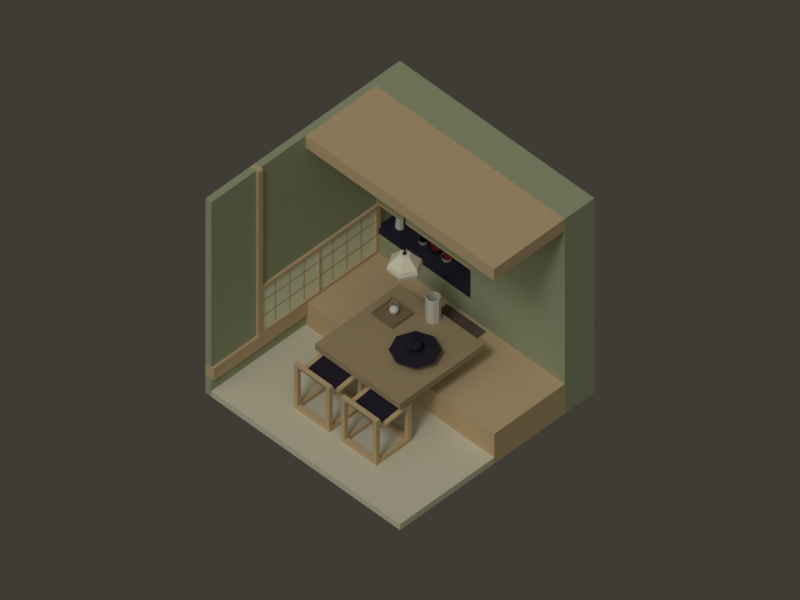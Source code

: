 # Source: room12.blend  (saved by Blender 2.78.0; exported with 4.5.12 LTS)
import bpy
from mathutils import Matrix  # noqa: F401  (used for matrix-valued properties, if any)

bpy.ops.wm.read_factory_settings(use_empty=True)
scene = bpy.context.scene
scene.name = 'Scene'

# ---- collections
col_collection_1 = bpy.data.collections.new('Collection 1'); scene.collection.children.link(col_collection_1)

# ---- materials (node trees are filled in below, after node groups)
mat_wood = bpy.data.materials.new('Wood')
mat_wood.alpha_threshold = 0.0
mat_wood.use_transparent_shadow = False
mat_wood.diffuse_color = (0.5595, 0.4104, 0.2387, 1.0)
mat_wood.roughness = 0.5
mat_cushionbrown = bpy.data.materials.new('CushionBrown')
mat_cushionbrown.alpha_threshold = 0.0
mat_cushionbrown.use_transparent_shadow = False
mat_cushionbrown.diffuse_color = (0.1282, 0.08663, 0.07341, 1.0)
mat_cushionbrown.roughness = 0.5
mat_cushionbrown.specular_intensity = 0.1
mat_tatamigreen = bpy.data.materials.new('TatamiGreen')
mat_tatamigreen.alpha_threshold = 0.0
mat_tatamigreen.use_transparent_shadow = False
mat_tatamigreen.diffuse_color = (0.3398, 0.3663, 0.2349, 1.0)
mat_tatamigreen.roughness = 0.5
mat_cupinnerred = bpy.data.materials.new('CupInnerRed')
mat_cupinnerred.alpha_threshold = 0.0
mat_cupinnerred.use_transparent_shadow = False
mat_cupinnerred.diffuse_color = (0.2048, 0.03275, 0.03085, 1.0)
mat_cupinnerred.roughness = 0.5
mat_cupouterpurple = bpy.data.materials.new('CupOuterPurple')
mat_cupouterpurple.alpha_threshold = 0.0
mat_cupouterpurple.use_transparent_shadow = False
mat_cupouterpurple.diffuse_color = (0.4109, 0.2996, 0.2996, 1.0)
mat_cupouterpurple.roughness = 0.5
mat_cupouterpurple.specular_intensity = 0.2
mat_cupouterbeige = bpy.data.materials.new('CupOuterBeige')
mat_cupouterbeige.alpha_threshold = 0.0
mat_cupouterbeige.use_transparent_shadow = False
mat_cupouterbeige.diffuse_color = (0.04825, 0.01348, 0.00429, 1.0)
mat_cupouterbeige.roughness = 0.5
mat_cupouterbeige.specular_intensity = 0.2
mat_cupouterpink = bpy.data.materials.new('CupOuterPink')
mat_cupouterpink.alpha_threshold = 0.0
mat_cupouterpink.use_transparent_shadow = False
mat_cupouterpink.diffuse_color = (0.0263, 0.008858, 0.01924, 1.0)
mat_cupouterpink.roughness = 0.5
mat_cupouterpink.specular_intensity = 0.2
mat_cupinnerpurple = bpy.data.materials.new('CupInnerPurple')
mat_cupinnerpurple.alpha_threshold = 0.0
mat_cupinnerpurple.use_transparent_shadow = False
mat_cupinnerpurple.diffuse_color = (0.003791, 0.003888, 0.009514, 1.0)
mat_cupinnerpurple.roughness = 0.5
mat_cupoutergold = bpy.data.materials.new('CupOuterGold')
mat_cupoutergold.alpha_threshold = 0.0
mat_cupoutergold.use_transparent_shadow = False
mat_cupoutergold.diffuse_color = (0.273, 0.3107, 0.288, 1.0)
mat_cupoutergold.specular_color = (1.0, 0.9839, 0.3499)
mat_cupoutergold.roughness = 0.5
mat_cupoutergold.specular_intensity = 1.0
mat_teapotwhite = bpy.data.materials.new('TeaPotWhite')
mat_teapotwhite.alpha_threshold = 0.0
mat_teapotwhite.use_transparent_shadow = False
mat_teapotwhite.diffuse_color = (0.6617, 0.6617, 0.6617, 1.0)
mat_teapotwhite.roughness = 0.5
mat_teapotwhite.specular_intensity = 0.0
mat_shelftopdark = bpy.data.materials.new('ShelfTopDark')
mat_shelftopdark.alpha_threshold = 0.0
mat_shelftopdark.use_transparent_shadow = False
mat_shelftopdark.diffuse_color = (0.02815, 0.02614, 0.04443, 1.0)
mat_shelftopdark.roughness = 0.5
mat_lamp = bpy.data.materials.new('Lamp')
mat_lamp.alpha_threshold = 0.0
mat_lamp.use_transparent_shadow = False
mat_lamp.diffuse_color = (0.8, 0.7317, 0.5744, 1.0)
mat_lamp.roughness = 0.5
mat_lamp.specular_intensity = 0.0
mat_black = bpy.data.materials.new('Black')
mat_black.alpha_threshold = 0.0
mat_black.use_transparent_shadow = False
mat_black.diffuse_color = (0.02502, 0.02179, 0.0331, 1.0)
mat_black.roughness = 0.5
mat_black.specular_intensity = 0.05
mat_tablevasegray = bpy.data.materials.new('TableVaseGray')
mat_tablevasegray.alpha_threshold = 0.0
mat_tablevasegray.use_transparent_shadow = False
mat_tablevasegray.diffuse_color = (0.6677, 0.6313, 0.5533, 1.0)
mat_tablevasegray.roughness = 0.5
mat_tablevasegray.specular_intensity = 0.1
mat_darkerwood = bpy.data.materials.new('DarkerWood')
mat_darkerwood.alpha_threshold = 0.0
mat_darkerwood.use_transparent_shadow = False
mat_darkerwood.diffuse_color = (0.2297, 0.1654, 0.09787, 1.0)
mat_darkerwood.roughness = 0.5
mat_wooddark = bpy.data.materials.new('WoodDark')
mat_wooddark.alpha_threshold = 0.0
mat_wooddark.use_transparent_shadow = False
mat_wooddark.diffuse_color = (0.3714, 0.2736, 0.1606, 1.0)
mat_wooddark.roughness = 0.5
mat_windowwhite = bpy.data.materials.new('WindowWhite')
mat_windowwhite.alpha_threshold = 0.0
mat_windowwhite.use_transparent_shadow = False
mat_windowwhite.diffuse_color = (0.7862, 0.8, 0.5783, 1.0)
mat_windowwhite.roughness = 0.5
mat_walllight = bpy.data.materials.new('WallLight')
mat_walllight.alpha_threshold = 0.0
mat_walllight.use_transparent_shadow = False
mat_walllight.diffuse_color = (0.8, 0.6484, 0.47, 1.0)
mat_walllight.roughness = 0.5
mat_walllight.specular_intensity = 0.0
mat_floorwhite = bpy.data.materials.new('FloorWhite')
mat_floorwhite.alpha_threshold = 0.0
mat_floorwhite.use_transparent_shadow = False
mat_floorwhite.diffuse_color = (0.6323, 0.5832, 0.4496, 1.0)
mat_floorwhite.roughness = 0.5

# ---- material node trees

# ---- world
world_world = bpy.data.worlds.new('World'); scene.world = world_world
world_world.color = (0.04821, 0.04524, 0.03555)
world_world.use_sun_shadow = False
world_world.sun_shadow_jitter_overblur = 0.0
world_world.cycles.sampling_method = 'MANUAL'

# ---- cameras
cam_camera = bpy.data.cameras.new('Camera')
cam_camera.type = 'ORTHO'
cam_camera.clip_end = 100.0
cam_camera.lens = 35.0
cam_camera.sensor_width = 32.0
cam_camera.sensor_height = 18.0
cam_camera.ortho_scale = 24.0
cam_camera.lens_unit = 'FOV'
cam_camera.dof.focus_distance = 0.0
cam_camera.dof.aperture_fstop = 128.0

# ---- lights
light_lamp_001 = bpy.data.lights.new('Lamp.001', 'SUN')
light_lamp_001.color = (0.8931, 0.897, 0.7363)
light_lamp_001.transmission_factor = 0.0
light_lamp_001.cutoff_distance = 30.0
light_lamp_001.angle = 1.571
light_lamp_001.energy = 1.0
light_lamp_001.shadow_buffer_clip_start = 1.001
light_lamp_001.shadow_soft_size = 1.0
light_lamp_001.shadow_cascade_max_distance = 1000.0
light_lamp = bpy.data.lights.new('Lamp', 'SUN')
light_lamp.color = (0.8941, 0.9397, 1.0)
light_lamp.transmission_factor = 0.0
light_lamp.cutoff_distance = 30.0
light_lamp.angle = 0.1993
light_lamp.energy = 0.8
light_lamp.shadow_buffer_clip_start = 1.001
light_lamp.shadow_soft_size = 0.1
light_lamp.shadow_cascade_max_distance = 1000.0

# ---- meshes
me_cube_001 = bpy.data.meshes.new('Cube.001')
me_cube_001.from_pydata([(-1.0, -4.0, -1.0), (-1.0, -4.0, 0.0), (-1.0, 4.0, -1.0), (-1.0, 4.0, 0.0), (2.0, -4.0, -1.0), (2.0, -4.0, 0.0), (2.0, 4.0, -1.0), (2.0, 4.0, 0.0)], [], [(0, 1, 3, 2), (2, 3, 7, 6), (6, 7, 5, 4), (4, 5, 1, 0), (2, 6, 4, 0), (7, 3, 1, 5)])
me_cube_001.materials.append(mat_wood)
me_cube_001.use_remesh_preserve_volume = False
me_cube_001.use_remesh_preserve_attributes = False
me_cube_001.use_mirror_vertex_groups = False
me_cube_001.update()
me_cube_012 = bpy.data.meshes.new('Cube.012')
me_cube_012.from_pydata([(-2.0, -2.0, 0.2), (-2.0, -2.0, 0.3), (-2.0, 2.0, 0.2), (-2.0, 2.0, 0.3), (2.0, -2.0, 0.2), (2.0, -2.0, 0.3), (2.0, 2.0, 0.2), (2.0, 2.0, 0.3), (-2.0, 1.2, 0.2), (-2.0, -1.2, 0.2), (-2.0, -1.2, 0.3), (-2.0, 1.2, 0.3), (2.0, -1.2, 0.2), (2.0, 1.2, 0.2), (2.0, 1.2, 0.3), (2.0, -1.2, 0.3), (1.2, 2.0, 0.2), (-1.2, 2.0, 0.2), (-1.2, 2.0, 0.3), (1.2, 2.0, 0.3), (-1.2, -2.0, 0.2), (1.2, -2.0, 0.2), (1.2, -2.0, 0.3), (-1.2, -2.0, 0.3), (-1.2, 1.2, 0.7), (1.2, 1.2, 0.7), (-1.2, -1.2, 0.7), (1.2, -1.2, 0.7), (1.2, 1.2, 0.0), (-1.2, 1.2, 0.0), (1.2, -1.2, 0.0), (-1.2, -1.2, 0.0), (-2.0, -2.0, 0.3), (-2.0, 2.0, 0.3), (2.0, 2.0, 0.3), (2.0, -2.0, 0.3), (2.0, 1.2, 0.3), (2.0, -1.2, 0.3), (-2.0, -1.2, 0.3), (-2.0, 1.2, 0.3), (1.2, -2.0, 0.3), (-1.2, -2.0, 0.3), (-1.2, 2.0, 0.3), (1.2, 2.0, 0.3), (-2.0, 2.0, 0.2), (2.0, 2.0, 0.2), (2.0, -2.0, 0.2), (2.0, 1.2, 0.2), (2.0, -1.2, 0.2), (-2.0, -1.2, 0.2), (-2.0, 1.2, 0.2), (1.2, -2.0, 0.2), (-1.2, -2.0, 0.2), (-1.2, 2.0, 0.2), (1.2, 2.0, 0.2), (-2.0, -2.0, 0.2)], [], [(39, 11, 3, 33), (43, 19, 7, 34), (37, 15, 5, 35), (41, 23, 1, 32), (16, 6, 28), (3, 11, 24), (22, 5, 27), (24, 11, 10, 26), (2, 17, 29), (28, 13, 12, 30), (34, 7, 14, 36), (36, 14, 15, 37), (32, 1, 10, 38), (38, 10, 11, 39), (8, 29, 31, 9), (29, 28, 30, 31), (20, 0, 31), (17, 16, 28, 29), (14, 25, 27, 15), (25, 24, 26, 27), (23, 26, 1), (19, 18, 24, 25), (18, 3, 24), (27, 26, 23, 22), (21, 30, 4), (31, 30, 21, 20), (35, 5, 22, 40), (40, 22, 23, 41), (33, 3, 18, 42), (42, 18, 19, 43), (53, 42, 43, 54), (44, 33, 42, 53), (51, 40, 41, 52), (46, 35, 40, 51), (49, 38, 39, 50), (55, 32, 38, 49), (47, 36, 37, 48), (45, 34, 36, 47), (52, 41, 32, 55), (48, 37, 35, 46), (54, 43, 34, 45), (50, 39, 33, 44), (14, 7, 25), (10, 1, 26), (15, 27, 5), (7, 19, 25), (9, 31, 0), (8, 2, 29), (6, 13, 28), (12, 4, 30), (8, 50, 44, 2), (16, 54, 45, 6), (12, 48, 46, 4), (20, 52, 55, 0), (6, 45, 47, 13), (13, 47, 48, 12), (0, 55, 49, 9), (9, 49, 50, 8), (4, 46, 51, 21), (21, 51, 52, 20), (2, 44, 53, 17), (17, 53, 54, 16)])
me_cube_012.polygons.foreach_set('use_smooth', [True] * 62)
me_cube_012.materials.append(mat_cushionbrown)
me_cube_012.use_remesh_preserve_volume = False
me_cube_012.use_remesh_preserve_attributes = False
me_cube_012.use_mirror_vertex_groups = False
me_cube_012.update()
me_cube_011 = bpy.data.meshes.new('Cube.011')
me_cube_011.from_pydata([(-1.0, -1.0, 0.0), (-1.0, -1.0, 8.0), (-1.0, 3.0, 0.0), (-1.0, 3.0, 8.0), (0.0, -1.0, 0.0), (0.0, -1.0, 8.0), (0.0, 3.0, 0.0), (0.0, 3.0, 8.0)], [], [(0, 1, 3, 2), (2, 3, 7, 6), (6, 7, 5, 4), (4, 5, 1, 0), (2, 6, 4, 0), (7, 3, 1, 5)])
me_cube_011.materials.append(mat_tatamigreen)
me_cube_011.use_remesh_preserve_volume = False
me_cube_011.use_remesh_preserve_attributes = False
me_cube_011.use_mirror_vertex_groups = False
me_cube_011.update()
me_cylinder_005 = bpy.data.meshes.new('Cylinder.005')
me_cylinder_005.from_pydata([(-2.398e-07, 0.316, 2.384e-07), (-2.374e-07, 0.5195, 0.6539), (0.2234, 0.2234, 2.384e-07), (0.3673, 0.3673, 0.6539), (0.316, -1.692e-08, 2.384e-07), (0.5195, -2.641e-08, 0.6539), (0.2234, -0.2234, 2.384e-07), (0.3673, -0.3673, 0.6539), (-2.674e-07, -0.316, 2.384e-07), (-2.833e-07, -0.5195, 0.6539), (-0.2234, -0.2234, 2.384e-07), (-0.3673, -0.3673, 0.6539), (-0.316, 6.637e-10, 2.384e-07), (-0.5195, 3.349e-09, 0.6539), (-0.2234, 0.2234, 2.384e-07), (-0.3673, 0.3673, 0.6539), (-2.398e-07, 0.3124, 0.07058), (-2.386e-07, 0.4726, 0.2062), (-2.387e-07, 0.4599, 0.3392), (-2.382e-07, 0.5121, 0.4739), (-2.384e-07, 0.5, 0.6039), (0.3536, 0.3536, 0.6039), (0.3621, 0.3621, 0.4739), (0.3252, 0.3252, 0.3392), (0.3342, 0.3342, 0.2062), (0.2209, 0.2209, 0.07058), (0.5, -2.496e-08, 0.6039), (0.5121, -2.549e-08, 0.4739), (0.4599, -2.321e-08, 0.3392), (0.4726, -2.376e-08, 0.2062), (0.3124, -1.676e-08, 0.07058), (0.3536, -0.3536, 0.6039), (0.3621, -0.3621, 0.4739), (0.3252, -0.3252, 0.3392), (0.3342, -0.3342, 0.2062), (0.2209, -0.2209, 0.07058), (-2.821e-07, -0.5, 0.6039), (-2.83e-07, -0.5121, 0.4739), (-2.789e-07, -0.4599, 0.3392), (-2.799e-07, -0.4726, 0.2062), (-2.671e-07, -0.3124, 0.07058), (-0.3536, -0.3536, 0.6039), (-0.3621, -0.3621, 0.4739), (-0.3252, -0.3252, 0.3392), (-0.3342, -0.3342, 0.2062), (-0.2209, -0.2209, 0.07058), (-0.5, 2.858e-09, 0.6039), (-0.5121, 3.003e-09, 0.4739), (-0.4599, 2.38e-09, 0.3392), (-0.4726, 2.531e-09, 0.2062), (-0.3124, 6.206e-10, 0.07058), (-0.3536, 0.3536, 0.6039), (-0.3621, 0.3621, 0.4739), (-0.3252, 0.3252, 0.3392), (-0.3342, 0.3342, 0.2062), (-0.2209, 0.2209, 0.07058), (0.3827, 0.3827, 0.6539), (-2.381e-07, 0.5412, 0.6539), (0.5412, -2.676e-08, 0.6539), (0.3827, -0.3827, 0.6539), (-2.854e-07, -0.5412, 0.6539), (-0.3827, -0.3827, 0.6539), (-0.5412, 3.349e-09, 0.6539), (-0.3827, 0.3827, 0.6539), (0.3406, 0.3406, 0.6039), (-2.371e-07, 0.4817, 0.6039), (0.4817, -2.471e-08, 0.6039), (0.3406, -0.3406, 0.6039), (-2.797e-07, -0.4817, 0.6039), (-0.3406, -0.3406, 0.6039), (-0.4817, 2.879e-09, 0.6039), (-0.3406, 0.3406, 0.6039), (0.3495, 0.3495, 0.4739), (-2.367e-07, 0.4943, 0.4739), (0.4943, -2.528e-08, 0.4739), (0.3495, -0.3495, 0.4739), (-2.804e-07, -0.4943, 0.4739), (-0.3495, -0.3495, 0.4739), (-0.4943, 3.036e-09, 0.4739), (-0.3495, 0.3495, 0.4739), (0.3081, 0.3081, 0.3428), (-2.396e-07, 0.4358, 0.3428), (0.4358, -2.221e-08, 0.3428), (0.3081, -0.3081, 0.3428), (-2.781e-07, -0.4358, 0.3428), (-0.3081, -0.3081, 0.3428), (-0.4358, 2.75e-09, 0.3428), (-0.3081, 0.3081, 0.3428), (0.322, 0.322, 0.2105), (-2.386e-07, 0.4554, 0.2105), (0.4554, -2.324e-08, 0.2105), (0.322, -0.322, 0.2105), (-2.789e-07, -0.4554, 0.2105), (-0.322, -0.322, 0.2105), (-0.4554, 2.846e-09, 0.2105), (-0.322, 0.322, 0.2105), (0.322, 0.322, 0.2081), (-2.386e-07, 0.4554, 0.2081), (0.4554, -2.324e-08, 0.2081), (0.322, -0.322, 0.2081), (-2.789e-07, -0.4554, 0.2081), (-0.322, -0.322, 0.2081), (-0.4554, 2.846e-09, 0.2081), (-0.322, 0.322, 0.2081), (0.2255, 0.2255, 0.09763), (-2.452e-07, 0.3189, 0.09763), (0.3189, -1.832e-08, 0.09763), (0.2255, -0.2255, 0.09763), (-2.734e-07, -0.3189, 0.09763), (-0.2255, -0.2255, 0.09763), (-0.3189, -5.401e-11, 0.09763), (-0.2255, 0.2255, 0.09763)], [], [(20, 57, 56, 21), (21, 56, 58, 26), (26, 58, 59, 31), (31, 59, 60, 36), (36, 60, 61, 41), (41, 61, 62, 46), (1, 15, 71, 65), (46, 62, 63, 51), (51, 63, 57, 20), (0, 2, 4, 6, 8, 10, 12, 14), (14, 55, 16, 0), (55, 54, 17, 16), (54, 53, 18, 17), (53, 52, 19, 18), (52, 51, 20, 19), (12, 50, 55, 14), (50, 49, 54, 55), (49, 48, 53, 54), (48, 47, 52, 53), (47, 46, 51, 52), (10, 45, 50, 12), (45, 44, 49, 50), (44, 43, 48, 49), (43, 42, 47, 48), (42, 41, 46, 47), (8, 40, 45, 10), (40, 39, 44, 45), (39, 38, 43, 44), (38, 37, 42, 43), (37, 36, 41, 42), (6, 35, 40, 8), (35, 34, 39, 40), (34, 33, 38, 39), (33, 32, 37, 38), (32, 31, 36, 37), (4, 30, 35, 6), (30, 29, 34, 35), (29, 28, 33, 34), (28, 27, 32, 33), (27, 26, 31, 32), (2, 25, 30, 4), (25, 24, 29, 30), (24, 23, 28, 29), (23, 22, 27, 28), (22, 21, 26, 27), (0, 16, 25, 2), (16, 17, 24, 25), (17, 18, 23, 24), (18, 19, 22, 23), (19, 20, 21, 22), (1, 3, 56, 57), (3, 5, 58, 56), (5, 7, 59, 58), (7, 9, 60, 59), (9, 11, 61, 60), (11, 13, 62, 61), (13, 15, 63, 62), (15, 1, 57, 63), (67, 66, 74, 75), (13, 11, 69, 70), (9, 7, 67, 68), (5, 3, 64, 66), (15, 13, 70, 71), (11, 9, 68, 69), (7, 5, 66, 67), (3, 1, 65, 64), (79, 78, 86, 87), (64, 65, 73, 72), (65, 71, 79, 73), (70, 69, 77, 78), (68, 67, 75, 76), (66, 64, 72, 74), (71, 70, 78, 79), (69, 68, 76, 77), (84, 83, 91, 92), (77, 76, 84, 85), (75, 74, 82, 83), (72, 73, 81, 80), (73, 79, 87, 81), (78, 77, 85, 86), (76, 75, 83, 84), (74, 72, 80, 82), (89, 95, 103, 97), (82, 80, 88, 90), (87, 86, 94, 95), (85, 84, 92, 93), (83, 82, 90, 91), (80, 81, 89, 88), (81, 87, 95, 89), (86, 85, 93, 94), (101, 100, 108, 109), (94, 93, 101, 102), (92, 91, 99, 100), (90, 88, 96, 98), (95, 94, 102, 103), (93, 92, 100, 101), (91, 90, 98, 99), (88, 89, 97, 96), (104, 105, 111, 110, 109, 108, 107, 106), (99, 98, 106, 107), (96, 97, 105, 104), (97, 103, 111, 105), (102, 101, 109, 110), (100, 99, 107, 108), (98, 96, 104, 106), (103, 102, 110, 111)])
me_cylinder_005.polygons.foreach_set('material_index', [1, 1, 1, 1, 1, 1, 0, 1, 1, 1, 1, 1, 1, 1, 1, 1, 1, 1, 1, 1, 1, 1, 1, 1, 1, 1, 1, 1, 1, 1, 1, 1, 1, 1, 1, 1, 1, 1, 1, 1, 1, 1, 1, 1, 1, 1, 1, 1, 1, 1, 1, 1, 1, 1, 1, 1, 1, 1, 0, 0, 0, 0, 0, 0, 0, 0, 0, 0, 0, 0, 0, 0, 0, 0, 0, 0, 0, 0, 0, 0, 0, 0, 0, 0, 0, 0, 0, 0, 0, 0, 0, 0, 0, 0, 0, 0, 0, 0, 0, 0, 0, 0, 0, 0, 0, 0])
me_cylinder_005.materials.append(mat_cupinnerred)
me_cylinder_005.materials.append(mat_cupouterpurple)
me_cylinder_005.materials.append(mat_cupouterbeige)
me_cylinder_005.use_remesh_preserve_volume = False
me_cylinder_005.use_remesh_preserve_attributes = False
me_cylinder_005.use_mirror_vertex_groups = False
me_cylinder_005.update()
me_cylinder_006 = bpy.data.meshes.new('Cylinder.006')
me_cylinder_006.from_pydata([(-2.398e-07, 0.316, 2.384e-07), (-2.374e-07, 0.5195, 0.6539), (0.2234, 0.2234, 2.384e-07), (0.3673, 0.3673, 0.6539), (0.316, -1.692e-08, 2.384e-07), (0.5195, -2.641e-08, 0.6539), (0.2234, -0.2234, 2.384e-07), (0.3673, -0.3673, 0.6539), (-2.674e-07, -0.316, 2.384e-07), (-2.833e-07, -0.5195, 0.6539), (-0.2234, -0.2234, 2.384e-07), (-0.3673, -0.3673, 0.6539), (-0.316, 6.637e-10, 2.384e-07), (-0.5195, 3.349e-09, 0.6539), (-0.2234, 0.2234, 2.384e-07), (-0.3673, 0.3673, 0.6539), (-2.398e-07, 0.3124, 0.07058), (-2.386e-07, 0.4726, 0.2062), (-2.387e-07, 0.4599, 0.3392), (-2.382e-07, 0.5121, 0.4739), (-2.384e-07, 0.5, 0.6039), (0.3536, 0.3536, 0.6039), (0.3621, 0.3621, 0.4739), (0.3252, 0.3252, 0.3392), (0.3342, 0.3342, 0.2062), (0.2209, 0.2209, 0.07058), (0.5, -2.496e-08, 0.6039), (0.5121, -2.549e-08, 0.4739), (0.4599, -2.321e-08, 0.3392), (0.4726, -2.376e-08, 0.2062), (0.3124, -1.676e-08, 0.07058), (0.3536, -0.3536, 0.6039), (0.3621, -0.3621, 0.4739), (0.3252, -0.3252, 0.3392), (0.3342, -0.3342, 0.2062), (0.2209, -0.2209, 0.07058), (-2.821e-07, -0.5, 0.6039), (-2.83e-07, -0.5121, 0.4739), (-2.789e-07, -0.4599, 0.3392), (-2.799e-07, -0.4726, 0.2062), (-2.671e-07, -0.3124, 0.07058), (-0.3536, -0.3536, 0.6039), (-0.3621, -0.3621, 0.4739), (-0.3252, -0.3252, 0.3392), (-0.3342, -0.3342, 0.2062), (-0.2209, -0.2209, 0.07058), (-0.5, 2.858e-09, 0.6039), (-0.5121, 3.003e-09, 0.4739), (-0.4599, 2.38e-09, 0.3392), (-0.4726, 2.531e-09, 0.2062), (-0.3124, 6.206e-10, 0.07058), (-0.3536, 0.3536, 0.6039), (-0.3621, 0.3621, 0.4739), (-0.3252, 0.3252, 0.3392), (-0.3342, 0.3342, 0.2062), (-0.2209, 0.2209, 0.07058), (0.3827, 0.3827, 0.6539), (-2.381e-07, 0.5412, 0.6539), (0.5412, -2.676e-08, 0.6539), (0.3827, -0.3827, 0.6539), (-2.854e-07, -0.5412, 0.6539), (-0.3827, -0.3827, 0.6539), (-0.5412, 3.349e-09, 0.6539), (-0.3827, 0.3827, 0.6539), (0.3406, 0.3406, 0.6039), (-2.371e-07, 0.4817, 0.6039), (0.4817, -2.471e-08, 0.6039), (0.3406, -0.3406, 0.6039), (-2.797e-07, -0.4817, 0.6039), (-0.3406, -0.3406, 0.6039), (-0.4817, 2.879e-09, 0.6039), (-0.3406, 0.3406, 0.6039), (0.3495, 0.3495, 0.4739), (-2.367e-07, 0.4943, 0.4739), (0.4943, -2.528e-08, 0.4739), (0.3495, -0.3495, 0.4739), (-2.804e-07, -0.4943, 0.4739), (-0.3495, -0.3495, 0.4739), (-0.4943, 3.036e-09, 0.4739), (-0.3495, 0.3495, 0.4739), (0.3081, 0.3081, 0.3428), (-2.396e-07, 0.4358, 0.3428), (0.4358, -2.221e-08, 0.3428), (0.3081, -0.3081, 0.3428), (-2.781e-07, -0.4358, 0.3428), (-0.3081, -0.3081, 0.3428), (-0.4358, 2.75e-09, 0.3428), (-0.3081, 0.3081, 0.3428), (0.322, 0.322, 0.2105), (-2.386e-07, 0.4554, 0.2105), (0.4554, -2.324e-08, 0.2105), (0.322, -0.322, 0.2105), (-2.789e-07, -0.4554, 0.2105), (-0.322, -0.322, 0.2105), (-0.4554, 2.846e-09, 0.2105), (-0.322, 0.322, 0.2105), (0.322, 0.322, 0.2081), (-2.386e-07, 0.4554, 0.2081), (0.4554, -2.324e-08, 0.2081), (0.322, -0.322, 0.2081), (-2.789e-07, -0.4554, 0.2081), (-0.322, -0.322, 0.2081), (-0.4554, 2.846e-09, 0.2081), (-0.322, 0.322, 0.2081), (0.2255, 0.2255, 0.09763), (-2.452e-07, 0.3189, 0.09763), (0.3189, -1.832e-08, 0.09763), (0.2255, -0.2255, 0.09763), (-2.734e-07, -0.3189, 0.09763), (-0.2255, -0.2255, 0.09763), (-0.3189, -5.401e-11, 0.09763), (-0.2255, 0.2255, 0.09763)], [], [(20, 57, 56, 21), (21, 56, 58, 26), (26, 58, 59, 31), (31, 59, 60, 36), (36, 60, 61, 41), (41, 61, 62, 46), (1, 15, 71, 65), (46, 62, 63, 51), (51, 63, 57, 20), (0, 2, 4, 6, 8, 10, 12, 14), (14, 55, 16, 0), (55, 54, 17, 16), (54, 53, 18, 17), (53, 52, 19, 18), (52, 51, 20, 19), (12, 50, 55, 14), (50, 49, 54, 55), (49, 48, 53, 54), (48, 47, 52, 53), (47, 46, 51, 52), (10, 45, 50, 12), (45, 44, 49, 50), (44, 43, 48, 49), (43, 42, 47, 48), (42, 41, 46, 47), (8, 40, 45, 10), (40, 39, 44, 45), (39, 38, 43, 44), (38, 37, 42, 43), (37, 36, 41, 42), (6, 35, 40, 8), (35, 34, 39, 40), (34, 33, 38, 39), (33, 32, 37, 38), (32, 31, 36, 37), (4, 30, 35, 6), (30, 29, 34, 35), (29, 28, 33, 34), (28, 27, 32, 33), (27, 26, 31, 32), (2, 25, 30, 4), (25, 24, 29, 30), (24, 23, 28, 29), (23, 22, 27, 28), (22, 21, 26, 27), (0, 16, 25, 2), (16, 17, 24, 25), (17, 18, 23, 24), (18, 19, 22, 23), (19, 20, 21, 22), (1, 3, 56, 57), (3, 5, 58, 56), (5, 7, 59, 58), (7, 9, 60, 59), (9, 11, 61, 60), (11, 13, 62, 61), (13, 15, 63, 62), (15, 1, 57, 63), (67, 66, 74, 75), (13, 11, 69, 70), (9, 7, 67, 68), (5, 3, 64, 66), (15, 13, 70, 71), (11, 9, 68, 69), (7, 5, 66, 67), (3, 1, 65, 64), (79, 78, 86, 87), (64, 65, 73, 72), (65, 71, 79, 73), (70, 69, 77, 78), (68, 67, 75, 76), (66, 64, 72, 74), (71, 70, 78, 79), (69, 68, 76, 77), (84, 83, 91, 92), (77, 76, 84, 85), (75, 74, 82, 83), (72, 73, 81, 80), (73, 79, 87, 81), (78, 77, 85, 86), (76, 75, 83, 84), (74, 72, 80, 82), (89, 95, 103, 97), (82, 80, 88, 90), (87, 86, 94, 95), (85, 84, 92, 93), (83, 82, 90, 91), (80, 81, 89, 88), (81, 87, 95, 89), (86, 85, 93, 94), (101, 100, 108, 109), (94, 93, 101, 102), (92, 91, 99, 100), (90, 88, 96, 98), (95, 94, 102, 103), (93, 92, 100, 101), (91, 90, 98, 99), (88, 89, 97, 96), (104, 105, 111, 110, 109, 108, 107, 106), (99, 98, 106, 107), (96, 97, 105, 104), (97, 103, 111, 105), (102, 101, 109, 110), (100, 99, 107, 108), (98, 96, 104, 106), (103, 102, 110, 111)])
me_cylinder_006.polygons.foreach_set('material_index', [1, 1, 1, 1, 1, 1, 0, 1, 1, 1, 2, 1, 1, 1, 2, 1, 1, 1, 1, 1, 1, 1, 1, 1, 1, 1, 1, 1, 1, 1, 1, 1, 2, 1, 1, 2, 1, 1, 1, 2, 2, 2, 2, 2, 1, 2, 2, 2, 1, 1, 1, 1, 1, 1, 1, 1, 1, 1, 0, 0, 0, 0, 0, 0, 0, 0, 0, 0, 0, 0, 0, 0, 0, 0, 0, 0, 0, 0, 0, 0, 0, 0, 0, 0, 0, 0, 0, 0, 0, 0, 0, 0, 0, 0, 0, 0, 0, 0, 0, 0, 0, 0, 0, 0, 0, 0])
me_cylinder_006.materials.append(mat_cupinnerred)
me_cylinder_006.materials.append(mat_cupouterbeige)
me_cylinder_006.materials.append(mat_cupouterpink)
me_cylinder_006.use_remesh_preserve_volume = False
me_cylinder_006.use_remesh_preserve_attributes = False
me_cylinder_006.use_mirror_vertex_groups = False
me_cylinder_006.update()
me_cylinder_004 = bpy.data.meshes.new('Cylinder.004')
me_cylinder_004.from_pydata([(-2.398e-07, 0.316, 2.384e-07), (-2.374e-07, 0.5195, 0.6539), (0.2234, 0.2234, 2.384e-07), (0.3673, 0.3673, 0.6539), (0.316, -1.692e-08, 2.384e-07), (0.5195, -2.641e-08, 0.6539), (0.2234, -0.2234, 2.384e-07), (0.3673, -0.3673, 0.6539), (-2.674e-07, -0.316, 2.384e-07), (-2.833e-07, -0.5195, 0.6539), (-0.2234, -0.2234, 2.384e-07), (-0.3673, -0.3673, 0.6539), (-0.316, 6.637e-10, 2.384e-07), (-0.5195, 3.349e-09, 0.6539), (-0.2234, 0.2234, 2.384e-07), (-0.3673, 0.3673, 0.6539), (-2.398e-07, 0.3124, 0.07058), (-2.386e-07, 0.4726, 0.2062), (-2.387e-07, 0.4599, 0.3392), (-2.382e-07, 0.5121, 0.4739), (-2.384e-07, 0.5, 0.6039), (0.3536, 0.3536, 0.6039), (0.3621, 0.3621, 0.4739), (0.3252, 0.3252, 0.3392), (0.3342, 0.3342, 0.2062), (0.2209, 0.2209, 0.07058), (0.5, -2.496e-08, 0.6039), (0.5121, -2.549e-08, 0.4739), (0.4599, -2.321e-08, 0.3392), (0.4726, -2.376e-08, 0.2062), (0.3124, -1.676e-08, 0.07058), (0.3536, -0.3536, 0.6039), (0.3621, -0.3621, 0.4739), (0.3252, -0.3252, 0.3392), (0.3342, -0.3342, 0.2062), (0.2209, -0.2209, 0.07058), (-2.821e-07, -0.5, 0.6039), (-2.83e-07, -0.5121, 0.4739), (-2.789e-07, -0.4599, 0.3392), (-2.799e-07, -0.4726, 0.2062), (-2.671e-07, -0.3124, 0.07058), (-0.3536, -0.3536, 0.6039), (-0.3621, -0.3621, 0.4739), (-0.3252, -0.3252, 0.3392), (-0.3342, -0.3342, 0.2062), (-0.2209, -0.2209, 0.07058), (-0.5, 2.858e-09, 0.6039), (-0.5121, 3.003e-09, 0.4739), (-0.4599, 2.38e-09, 0.3392), (-0.4726, 2.531e-09, 0.2062), (-0.3124, 6.206e-10, 0.07058), (-0.3536, 0.3536, 0.6039), (-0.3621, 0.3621, 0.4739), (-0.3252, 0.3252, 0.3392), (-0.3342, 0.3342, 0.2062), (-0.2209, 0.2209, 0.07058), (0.3827, 0.3827, 0.6539), (-2.381e-07, 0.5412, 0.6539), (0.5412, -2.676e-08, 0.6539), (0.3827, -0.3827, 0.6539), (-2.854e-07, -0.5412, 0.6539), (-0.3827, -0.3827, 0.6539), (-0.5412, 3.349e-09, 0.6539), (-0.3827, 0.3827, 0.6539), (0.3406, 0.3406, 0.6039), (-2.371e-07, 0.4817, 0.6039), (0.4817, -2.471e-08, 0.6039), (0.3406, -0.3406, 0.6039), (-2.797e-07, -0.4817, 0.6039), (-0.3406, -0.3406, 0.6039), (-0.4817, 2.879e-09, 0.6039), (-0.3406, 0.3406, 0.6039), (0.3495, 0.3495, 0.4739), (-2.367e-07, 0.4943, 0.4739), (0.4943, -2.528e-08, 0.4739), (0.3495, -0.3495, 0.4739), (-2.804e-07, -0.4943, 0.4739), (-0.3495, -0.3495, 0.4739), (-0.4943, 3.036e-09, 0.4739), (-0.3495, 0.3495, 0.4739), (0.3081, 0.3081, 0.3428), (-2.396e-07, 0.4358, 0.3428), (0.4358, -2.221e-08, 0.3428), (0.3081, -0.3081, 0.3428), (-2.781e-07, -0.4358, 0.3428), (-0.3081, -0.3081, 0.3428), (-0.4358, 2.75e-09, 0.3428), (-0.3081, 0.3081, 0.3428), (0.322, 0.322, 0.2105), (-2.386e-07, 0.4554, 0.2105), (0.4554, -2.324e-08, 0.2105), (0.322, -0.322, 0.2105), (-2.789e-07, -0.4554, 0.2105), (-0.322, -0.322, 0.2105), (-0.4554, 2.846e-09, 0.2105), (-0.322, 0.322, 0.2105), (0.322, 0.322, 0.2081), (-2.386e-07, 0.4554, 0.2081), (0.4554, -2.324e-08, 0.2081), (0.322, -0.322, 0.2081), (-2.789e-07, -0.4554, 0.2081), (-0.322, -0.322, 0.2081), (-0.4554, 2.846e-09, 0.2081), (-0.322, 0.322, 0.2081), (0.2255, 0.2255, 0.09763), (-2.452e-07, 0.3189, 0.09763), (0.3189, -1.832e-08, 0.09763), (0.2255, -0.2255, 0.09763), (-2.734e-07, -0.3189, 0.09763), (-0.2255, -0.2255, 0.09763), (-0.3189, -5.401e-11, 0.09763), (-0.2255, 0.2255, 0.09763)], [], [(20, 57, 56, 21), (21, 56, 58, 26), (26, 58, 59, 31), (31, 59, 60, 36), (36, 60, 61, 41), (41, 61, 62, 46), (1, 15, 71, 65), (46, 62, 63, 51), (51, 63, 57, 20), (0, 2, 4, 6, 8, 10, 12, 14), (14, 55, 16, 0), (55, 54, 17, 16), (54, 53, 18, 17), (53, 52, 19, 18), (52, 51, 20, 19), (12, 50, 55, 14), (50, 49, 54, 55), (49, 48, 53, 54), (48, 47, 52, 53), (47, 46, 51, 52), (10, 45, 50, 12), (45, 44, 49, 50), (44, 43, 48, 49), (43, 42, 47, 48), (42, 41, 46, 47), (8, 40, 45, 10), (40, 39, 44, 45), (39, 38, 43, 44), (38, 37, 42, 43), (37, 36, 41, 42), (6, 35, 40, 8), (35, 34, 39, 40), (34, 33, 38, 39), (33, 32, 37, 38), (32, 31, 36, 37), (4, 30, 35, 6), (30, 29, 34, 35), (29, 28, 33, 34), (28, 27, 32, 33), (27, 26, 31, 32), (2, 25, 30, 4), (25, 24, 29, 30), (24, 23, 28, 29), (23, 22, 27, 28), (22, 21, 26, 27), (0, 16, 25, 2), (16, 17, 24, 25), (17, 18, 23, 24), (18, 19, 22, 23), (19, 20, 21, 22), (1, 3, 56, 57), (3, 5, 58, 56), (5, 7, 59, 58), (7, 9, 60, 59), (9, 11, 61, 60), (11, 13, 62, 61), (13, 15, 63, 62), (15, 1, 57, 63), (67, 66, 74, 75), (13, 11, 69, 70), (9, 7, 67, 68), (5, 3, 64, 66), (15, 13, 70, 71), (11, 9, 68, 69), (7, 5, 66, 67), (3, 1, 65, 64), (79, 78, 86, 87), (64, 65, 73, 72), (65, 71, 79, 73), (70, 69, 77, 78), (68, 67, 75, 76), (66, 64, 72, 74), (71, 70, 78, 79), (69, 68, 76, 77), (84, 83, 91, 92), (77, 76, 84, 85), (75, 74, 82, 83), (72, 73, 81, 80), (73, 79, 87, 81), (78, 77, 85, 86), (76, 75, 83, 84), (74, 72, 80, 82), (89, 95, 103, 97), (82, 80, 88, 90), (87, 86, 94, 95), (85, 84, 92, 93), (83, 82, 90, 91), (80, 81, 89, 88), (81, 87, 95, 89), (86, 85, 93, 94), (101, 100, 108, 109), (94, 93, 101, 102), (92, 91, 99, 100), (90, 88, 96, 98), (95, 94, 102, 103), (93, 92, 100, 101), (91, 90, 98, 99), (88, 89, 97, 96), (104, 105, 111, 110, 109, 108, 107, 106), (99, 98, 106, 107), (96, 97, 105, 104), (97, 103, 111, 105), (102, 101, 109, 110), (100, 99, 107, 108), (98, 96, 104, 106), (103, 102, 110, 111)])
me_cylinder_004.polygons.foreach_set('material_index', [1, 1, 1, 1, 1, 1, 0, 1, 1, 0, 1, 1, 1, 1, 1, 1, 1, 1, 1, 1, 1, 1, 1, 1, 1, 1, 1, 1, 1, 1, 1, 1, 1, 1, 1, 1, 1, 1, 1, 1, 1, 1, 1, 1, 1, 1, 1, 1, 1, 1, 1, 1, 1, 1, 1, 1, 1, 1, 0, 0, 0, 0, 0, 0, 0, 0, 0, 0, 0, 0, 0, 0, 0, 0, 0, 0, 0, 0, 0, 0, 0, 0, 0, 0, 0, 0, 0, 0, 0, 0, 0, 0, 0, 0, 0, 0, 0, 0, 0, 0, 0, 0, 0, 0, 0, 0])
me_cylinder_004.materials.append(mat_cupinnerpurple)
me_cylinder_004.materials.append(mat_cupoutergold)
me_cylinder_004.use_remesh_preserve_volume = False
me_cylinder_004.use_remesh_preserve_attributes = False
me_cylinder_004.use_mirror_vertex_groups = False
me_cylinder_004.update()
me_cylinder_003 = bpy.data.meshes.new('Cylinder.003')
me_cylinder_003.from_pydata([(3.725e-09, 0.5, 0.03077), (3.853e-09, 0.3959, 2.231), (0.3536, 0.3536, 0.03077), (0.2799, 0.2799, 2.231), (0.5, -1.813e-08, 0.03077), (0.3959, -1.42e-08, 2.231), (0.3536, -0.3536, 0.03077), (0.2799, -0.2799, 2.231), (-3.999e-08, -0.5, 0.03077), (-3.374e-08, -0.3959, 2.231), (-0.3536, -0.3536, 0.03077), (-0.2799, -0.2799, 2.231), (-0.5, 9.688e-09, 0.03077), (-0.3959, 9.091e-09, 2.231), (-0.3536, 0.3536, 0.03077), (-0.2799, 0.2799, 2.231), (8.941e-10, 0.36, 1.631), (0.2546, 0.2546, 1.631), (0.36, -1.201e-08, 1.631), (0.2546, -0.2546, 1.631), (-3.058e-08, -0.36, 1.631), (-0.2546, -0.2546, 1.631), (-0.36, 8.018e-09, 1.631), (-0.2546, 0.2546, 1.631), (0.3182, 0.3182, 2.231), (2.98e-09, 0.45, 2.231), (0.45, -1.594e-08, 2.231), (0.3182, -0.3182, 2.231), (-3.636e-08, -0.45, 2.231), (-0.3182, -0.3182, 2.231), (-0.45, 9.091e-09, 2.231), (-0.3182, 0.3182, 2.231), (0.2393, 0.2393, 1.631), (5.511e-08, 0.3385, 1.631), (0.3385, -1.089e-08, 1.631), (0.2393, -0.2393, 1.631), (2.297e-08, -0.3385, 1.631), (-0.2393, -0.2393, 1.631), (-0.3385, 9.021e-09, 1.631), (-0.2393, 0.2393, 1.631), (0.3345, 0.3345, 0.05577), (5.629e-08, 0.4731, 0.05577), (0.4731, -1.819e-08, 0.05577), (0.3345, -0.3345, 0.05577), (1.136e-08, -0.4731, 0.05577), (-0.3345, -0.3345, 0.05577), (-0.4731, 9.646e-09, 0.05577), (-0.3345, 0.3345, 0.05577), (3.278e-09, 0.47, 5.96e-08), (0.3323, 0.3323, 5.96e-08), (0.47, -1.682e-08, 5.96e-08), (0.3323, -0.3323, 5.96e-08), (-3.781e-08, -0.47, 5.96e-08), (-0.3323, -0.3323, 5.96e-08), (-0.47, 9.33e-09, 5.96e-08), (-0.3323, 0.3323, 5.96e-08)], [], [(16, 25, 24, 17), (17, 24, 26, 18), (18, 26, 27, 19), (19, 27, 28, 20), (20, 28, 29, 21), (21, 29, 30, 22), (1, 15, 39, 33), (22, 30, 31, 23), (23, 31, 25, 16), (6, 8, 52, 51), (14, 23, 16, 0), (12, 22, 23, 14), (10, 21, 22, 12), (8, 20, 21, 10), (6, 19, 20, 8), (4, 18, 19, 6), (2, 17, 18, 4), (0, 16, 17, 2), (1, 3, 24, 25), (3, 5, 26, 24), (5, 7, 27, 26), (7, 9, 28, 27), (9, 11, 29, 28), (11, 13, 30, 29), (13, 15, 31, 30), (15, 1, 25, 31), (35, 34, 42, 43), (13, 11, 37, 38), (9, 7, 35, 36), (5, 3, 32, 34), (15, 13, 38, 39), (11, 9, 36, 37), (7, 5, 34, 35), (3, 1, 33, 32), (40, 41, 47, 46, 45, 44, 43, 42), (32, 33, 41, 40), (33, 39, 47, 41), (38, 37, 45, 46), (36, 35, 43, 44), (34, 32, 40, 42), (39, 38, 46, 47), (37, 36, 44, 45), (48, 49, 50, 51, 52, 53, 54, 55), (12, 14, 55, 54), (2, 4, 50, 49), (8, 10, 53, 52), (14, 0, 48, 55), (0, 2, 49, 48), (4, 6, 51, 50), (10, 12, 54, 53)])
me_cylinder_003.materials.append(mat_teapotwhite)
me_cylinder_003.use_remesh_preserve_volume = False
me_cylinder_003.use_remesh_preserve_attributes = False
me_cylinder_003.use_mirror_vertex_groups = False
me_cylinder_003.update()
me_cube_002 = bpy.data.meshes.new('Cube.002')
me_cube_002.from_pydata([(-1.0, -1.0, -1.5), (-1.0, -1.0, 3.5), (-1.0, 3.0, -1.5), (-1.0, 3.0, 3.5), (0.0, -1.0, -1.5), (0.0, -1.0, 3.5), (0.0, 3.0, -1.5), (0.0, 3.0, 3.5), (-1.0, -1.0, -1.4), (-1.0, 3.0, -1.4), (0.0, 3.0, -1.4), (0.0, -1.0, -1.4)], [], [(8, 1, 3, 9), (9, 3, 7, 10), (10, 7, 5, 11), (11, 5, 1, 8), (2, 6, 4, 0), (7, 3, 1, 5), (4, 11, 8, 0), (6, 10, 11, 4), (2, 9, 10, 6), (0, 8, 9, 2)])
me_cube_002.polygons.foreach_set('material_index', [0, 0, 0, 0, 1, 0, 1, 1, 1, 1])
me_cube_002.materials.append(mat_tatamigreen)
me_cube_002.materials.append(mat_wood)
me_cube_002.use_remesh_preserve_volume = False
me_cube_002.use_remesh_preserve_attributes = False
me_cube_002.use_mirror_vertex_groups = False
me_cube_002.update()
me_cube = bpy.data.meshes.new('Cube')
me_cube.from_pydata([(-1.0, -1.0, -1.0), (-1.0, -1.0, 1.0), (-1.0, 3.0, -1.0), (-1.0, 3.0, 1.0), (0.0, -1.0, -1.0), (0.0, -1.0, 1.0), (0.0, 3.0, -1.0), (0.0, 3.0, 1.0), (-1.0, -1.0, 0.8), (-1.0, 3.0, 0.8), (0.0, 3.0, 0.8), (0.0, -1.0, 0.8)], [], [(8, 1, 3, 9), (9, 3, 7, 10), (10, 7, 5, 11), (11, 5, 1, 8), (2, 6, 4, 0), (7, 3, 1, 5), (4, 11, 8, 0), (6, 10, 11, 4), (2, 9, 10, 6), (0, 8, 9, 2)])
me_cube.polygons.foreach_set('material_index', [1, 1, 1, 1, 0, 1, 0, 0, 0, 0])
me_cube.materials.append(mat_tatamigreen)
me_cube.materials.append(mat_shelftopdark)
me_cube.use_remesh_preserve_volume = False
me_cube.use_remesh_preserve_attributes = False
me_cube.use_mirror_vertex_groups = False
me_cube.update()
me_sphere = bpy.data.meshes.new('Sphere')
me_sphere.from_pydata([(-1.391e-08, 0.1517, -3.622), (1.004e-08, 0.7086, -4.01), (1.262e-08, 1.049, -4.351), (1.262e-08, 1.135, -4.658), (1.262e-08, 1.049, -4.964), (9.934e-09, 0.7071, -5.223), (0.1314, 0.07587, -3.622), (0.6136, 0.3543, -4.01), (0.9083, 0.5244, -4.351), (0.9832, 0.5676, -4.658), (0.9083, 0.5244, -4.964), (0.6124, 0.3536, -5.223), (0.1314, -0.07587, -3.622), (0.6136, -0.3543, -4.01), (0.9083, -0.5244, -4.351), (0.9832, -0.5676, -4.658), (0.9083, -0.5244, -4.964), (0.6124, -0.3536, -5.223), (-2.05e-08, -0.1517, -3.622), (-9.113e-08, -0.7086, -4.01), (-1.02e-07, -1.049, -4.351), (-1.358e-07, -1.135, -4.658), (-1.02e-07, -1.049, -4.964), (-9.103e-08, -0.7071, -5.223), (-0.1314, -0.07587, -3.622), (-0.6136, -0.3543, -4.01), (-0.9083, -0.5244, -4.351), (-0.9832, -0.5676, -4.658), (-0.9083, -0.5244, -4.964), (-0.6124, -0.3536, -5.223), (-0.1314, 0.07587, -3.622), (-0.6136, 0.3543, -4.01), (-0.9083, 0.5244, -4.351), (-0.9832, 0.5676, -4.658), (-0.9083, 0.5244, -4.964), (-0.6124, 0.3536, -5.223), (9.934e-09, 0.3827, -3.638), (0.3314, 0.1913, -3.638), (0.3314, -0.1913, -3.638), (-7.613e-08, -0.3827, -3.638), (-0.3314, -0.1913, -3.638), (-0.3314, 0.1913, -3.638), (-7.053e-09, 0.0607, -3.588), (0.05257, 0.03035, -3.588), (0.05257, -0.03035, -3.588), (-9.689e-09, -0.0607, -3.588), (-0.05257, -0.03035, -3.588), (-0.05257, 0.03035, -3.588), (-7.053e-09, 0.0607, -0.384), (0.05257, 0.03035, -0.384), (0.05257, -0.03035, -0.384), (-9.689e-09, -0.0607, -0.384), (-0.05257, -0.03035, -0.384), (-0.05257, 0.03035, -0.384), (-1.394e-08, 0.1317, -0.3501), (0.1141, 0.06585, -0.3501), (0.1141, -0.06585, -0.3501), (-1.966e-08, -0.1317, -0.3501), (-0.1141, -0.06585, -0.3501), (-0.1141, 0.06585, -0.3501), (-1.394e-08, 0.1317, -0.06764), (0.1141, 0.06585, -0.06764), (0.1141, -0.06585, -0.06764), (-1.966e-08, -0.1317, -0.06764), (-0.1141, -0.06585, -0.06764), (-0.1141, 0.06585, -0.06764), (-2.376e-08, 0.2245, 0.0), (0.1944, 0.1122, 0.0), (0.1944, -0.1122, 0.0), (-3.351e-08, -0.2245, 0.0), (-0.1944, -0.1122, 0.0), (-0.1944, 0.1122, 0.0)], [], [(5, 4, 10, 11), (3, 2, 8, 9), (1, 36, 37, 7), (4, 3, 9, 10), (2, 1, 7, 8), (10, 9, 15, 16), (8, 7, 13, 14), (11, 10, 16, 17), (9, 8, 14, 15), (7, 37, 38, 13), (16, 15, 21, 22), (14, 13, 19, 20), (17, 16, 22, 23), (15, 14, 20, 21), (13, 38, 39, 19), (23, 22, 28, 29), (21, 20, 26, 27), (19, 39, 40, 25), (22, 21, 27, 28), (20, 19, 25, 26), (27, 26, 32, 33), (25, 40, 41, 31), (28, 27, 33, 34), (26, 25, 31, 32), (29, 28, 34, 35), (34, 33, 3, 4), (32, 31, 1, 2), (35, 34, 4, 5), (33, 32, 2, 3), (31, 41, 36, 1), (12, 6, 43, 44), (11, 17, 23, 29, 35, 5), (0, 6, 37, 36), (6, 12, 38, 37), (12, 18, 39, 38), (18, 24, 40, 39), (24, 30, 41, 40), (30, 0, 36, 41), (43, 42, 48, 49), (30, 24, 46, 47), (18, 12, 44, 45), (6, 0, 42, 43), (0, 30, 47, 42), (24, 18, 45, 46), (53, 52, 58, 59), (42, 47, 53, 48), (46, 45, 51, 52), (44, 43, 49, 50), (47, 46, 52, 53), (45, 44, 50, 51), (51, 50, 56, 57), (49, 48, 54, 55), (48, 53, 59, 54), (52, 51, 57, 58), (50, 49, 55, 56), (54, 59, 65, 60), (58, 57, 63, 64), (56, 55, 61, 62), (59, 58, 64, 65), (57, 56, 62, 63), (55, 54, 60, 61), (65, 64, 70, 71), (63, 62, 68, 69), (61, 60, 66, 67), (60, 65, 71, 66), (64, 63, 69, 70), (62, 61, 67, 68), (66, 71, 70, 69, 68, 67)])
me_sphere.polygons.foreach_set('material_index', [0, 0, 0, 0, 0, 0, 0, 0, 0, 0, 0, 0, 0, 0, 0, 0, 0, 0, 0, 0, 0, 0, 0, 0, 0, 0, 0, 0, 0, 0, 1, 0, 0, 0, 0, 0, 0, 0, 1, 1, 1, 1, 1, 1, 1, 1, 1, 1, 1, 1, 1, 1, 1, 1, 1, 1, 1, 1, 1, 1, 1, 1, 1, 1, 1, 1, 1, 1])
me_sphere.materials.append(mat_lamp)
me_sphere.materials.append(mat_black)
me_sphere.use_remesh_preserve_volume = False
me_sphere.use_remesh_preserve_attributes = False
me_sphere.use_mirror_vertex_groups = False
me_sphere.update()
me_cube_007 = bpy.data.meshes.new('Cube.007')
me_cube_007.from_pydata([(-1.0, -1.0, 0.0), (-1.0, -1.0, 0.2), (-1.0, 1.0, 0.0), (-1.0, 1.0, 0.2), (1.0, -1.0, 0.0), (1.0, -1.0, 0.2), (1.0, 1.0, 0.0), (1.0, 1.0, 0.2), (-1.0, 0.8, 0.0), (-1.0, -0.8, 0.0), (-1.0, -0.8, 0.2), (-1.0, 0.8, 0.2), (1.0, -0.8, 0.0), (1.0, 0.8, 0.0), (1.0, 0.8, 0.2), (1.0, -0.8, 0.2), (0.8, 1.0, 0.0), (-0.8, 1.0, 0.0), (-0.8, 1.0, 0.2), (0.8, 1.0, 0.2), (-0.8, -1.0, 0.0), (0.8, -1.0, 0.0), (0.8, -1.0, 0.2), (-0.8, -1.0, 0.2), (-0.8, 0.8, 0.2), (0.8, 0.8, 0.2), (-0.8, -0.8, 0.2), (0.8, -0.8, 0.2), (0.8, 0.8, 0.0), (-0.8, 0.8, 0.0), (0.8, -0.8, 0.0), (-0.8, -0.8, 0.0), (0.8, 1.0, 2.4), (1.0, 1.0, 2.4), (-1.0, -1.0, 2.0), (-1.0, -0.8, 2.0), (1.0, 0.8, 2.4), (0.8, -0.8, 2.4), (-0.8, 1.0, 2.0), (-0.8, 0.8, 2.0), (-0.8, -0.8, 2.0), (-1.0, -1.0, 2.1), (-1.0, 1.0, 2.0), (-1.0, 1.0, 2.1), (1.0, -1.0, 2.4), (1.0, -1.0, 2.5), (1.0, 1.0, 2.5), (-1.0, 0.8, 2.0), (-1.0, -0.8, 2.1), (-1.0, 0.8, 2.1), (1.0, -0.8, 2.4), (1.0, 0.8, 2.5), (1.0, -0.8, 2.5), (0.8, 1.0, 2.234), (-0.8, 1.0, 2.1), (0.8, 1.0, 2.5), (-0.8, -1.0, 2.0), (0.8, -1.0, 2.234), (0.8, -1.0, 2.5), (-0.8, -1.0, 2.1), (-0.8, 0.8, 2.1), (0.8, 0.8, 2.5), (-0.8, -0.8, 2.1), (0.8, -0.8, 2.5), (0.8, 0.8, 2.234), (0.8, -0.8, 2.234), (0.5508, 1.0, 1.94), (0.6157, 1.0, 1.98), (0.5899, 1.0, 1.949), (0.6157, -1.0, 1.98), (0.5508, -1.0, 1.94), (0.5899, -1.0, 1.949), (0.6157, 0.8, 1.98), (0.5508, 0.8, 1.94), (0.5899, 0.8, 1.949), (0.5508, -0.8, 1.94), (0.6157, -0.8, 1.98), (0.5899, -0.8, 1.949), (0.7039, 1.0, 1.949), (0.6653, 1.0, 1.889), (0.6021, -1.0, 1.849), (0.6653, -1.0, 1.889), (0.7039, 0.8, 1.949), (0.6653, 0.8, 1.889), (0.7039, -0.8, 1.949), (0.5311, -0.8, 1.84), (0.5311, 1.0, 1.84), (0.6236, 1.0, 1.891), (0.6021, 1.0, 1.849), (0.5311, -1.0, 1.84), (0.7039, -1.0, 1.949), (0.6236, -1.0, 1.891), (0.5311, 0.8, 1.84), (0.6021, 0.8, 1.849), (0.6653, -0.8, 1.889), (0.6021, -0.8, 1.849), (0.814, 1.0, 2.246), (0.814, -0.8, 2.246), (0.8, -1.0, 2.4), (0.8, 0.8151, 2.234), (0.8, -0.9849, 2.234)], [], [(8, 11, 3, 2), (16, 19, 7, 6), (12, 15, 5, 4), (20, 23, 1, 0), (30, 12, 4, 21), (3, 11, 47, 42), (23, 26, 40, 56), (24, 11, 10, 26), (16, 6, 13, 28), (28, 13, 12, 30), (6, 7, 14, 13), (13, 14, 15, 12), (0, 1, 10, 9), (9, 10, 11, 8), (8, 29, 31, 9), (26, 27, 30, 31), (2, 17, 29, 8), (17, 16, 28, 29), (14, 25, 27, 15), (31, 29, 24, 26), (26, 10, 35, 40), (19, 18, 24, 25), (5, 15, 50, 44), (27, 26, 23, 22), (9, 31, 20, 0), (31, 30, 21, 20), (4, 5, 22, 21), (21, 22, 23, 20), (2, 3, 18, 17), (17, 18, 19, 16), (24, 29, 28, 25), (30, 27, 25, 28), (40, 35, 34, 56), (38, 42, 47, 39), (22, 5, 44, 57), (14, 7, 33, 36), (1, 23, 56, 34), (7, 19, 53, 96, 33), (25, 14, 36, 64), (19, 25, 64, 53), (15, 27, 65, 97, 50), (11, 24, 39, 47), (24, 18, 38, 39), (10, 1, 34, 35), (18, 3, 42, 38), (47, 49, 43, 42), (53, 32, 55, 46, 33, 96), (50, 52, 45, 44), (56, 59, 41, 34), (65, 97, 50, 44, 57, 100), (62, 48, 41, 59), (54, 43, 49, 60), (60, 49, 48, 62), (53, 96, 33, 36, 64, 99), (64, 36, 50, 97, 65), (33, 46, 51, 36), (36, 51, 52, 50), (34, 41, 48, 35), (35, 48, 49, 47), (47, 39, 40, 35), (38, 86, 92, 39), (51, 61, 63, 52), (46, 55, 61, 51), (78, 53, 99, 64, 82), (52, 63, 58, 45), (73, 60, 62, 75), (89, 91, 70, 59, 56), (44, 45, 58, 98, 57), (63, 76, 69, 58), (42, 43, 54, 38), (66, 54, 60, 73), (61, 72, 76, 63), (39, 92, 85, 40), (55, 67, 72, 61), (75, 62, 59, 70), (84, 65, 100, 57, 90), (40, 85, 89, 56), (82, 64, 65, 84), (78, 87, 67, 55, 32, 53), (66, 68, 87), (68, 67, 87), (69, 71, 91), (71, 70, 91), (73, 75, 77, 74), (74, 77, 76, 72), (75, 70, 71, 77), (77, 71, 69, 76), (66, 73, 74, 68), (68, 74, 72, 67), (57, 98, 58, 69, 91, 90), (78, 79, 87), (79, 88, 87), (89, 80, 91), (80, 81, 91), (81, 90, 91), (82, 84, 94, 83), (83, 94, 95, 93), (93, 95, 85, 92), (84, 90, 81, 94), (94, 81, 80, 95), (95, 80, 89, 85), (78, 82, 83, 79), (79, 83, 93, 88), (38, 54, 66, 87, 86), (88, 86, 87), (88, 93, 92, 86), (65, 57, 98, 37), (50, 97, 65, 37), (27, 22, 57, 65)])
me_cube_007.polygons.foreach_set('material_index', [0, 0, 0, 0, 0, 0, 0, 0, 0, 0, 0, 0, 0, 0, 0, 0, 0, 0, 0, 0, 0, 0, 0, 0, 0, 0, 0, 0, 0, 0, 0, 0, 0, 0, 0, 0, 0, 0, 0, 0, 0, 0, 0, 0, 0, 0, 0, 0, 0, 0, 0, 0, 0, 0, 0, 0, 0, 0, 0, 0, 0, 0, 0, 0, 0, 1, 0, 0, 0, 0, 0, 1, 1, 0, 0, 0, 0, 1, 0, 0, 0, 0, 0, 1, 1, 0, 0, 0, 0, 0, 0, 0, 0, 0, 0, 1, 1, 1, 0, 0, 0, 0, 0, 0, 0, 0, 0, 0, 0])
me_cube_007.materials.append(mat_wood)
me_cube_007.materials.append(mat_black)
me_cube_007.use_remesh_preserve_volume = False
me_cube_007.use_remesh_preserve_attributes = False
me_cube_007.use_mirror_vertex_groups = False
me_cube_007.update()
me_cylinder_002 = bpy.data.meshes.new('Cylinder.002')
me_cylinder_002.from_pydata([(3.725e-09, 0.5, 0.0), (5.471e-09, 0.4459, 2.0), (0.3536, 0.3536, 0.0), (0.3153, 0.3153, 2.0), (0.5, -2.186e-08, 0.0), (0.4459, -2.098e-08, 2.0), (0.3536, -0.3536, 0.0), (0.3153, -0.3153, 2.0), (-3.999e-08, -0.5, 0.0), (-3.562e-08, -0.4459, 2.0), (-0.3536, -0.3536, 0.0), (-0.3153, -0.3153, 2.0), (-0.5, 5.962e-09, 0.0), (-0.4459, 5.962e-09, 2.0), (-0.3536, 0.3536, 0.0), (-0.3153, 0.3153, 2.0), (0.3536, 0.3536, 2.0), (3.725e-09, 0.5, 2.0), (0.5, -2.186e-08, 2.0), (0.3536, -0.3536, 2.0), (-3.999e-08, -0.5, 2.0), (-0.3536, -0.3536, 2.0), (-0.5, 5.962e-09, 2.0), (-0.3536, 0.3536, 2.0), (0.3153, 0.3153, 0.05), (5.471e-09, 0.4459, 0.05), (0.4459, -2.098e-08, 0.05), (0.3153, -0.3153, 0.05), (-3.562e-08, -0.4459, 0.05), (-0.3153, -0.3153, 0.05), (-0.4459, 5.962e-09, 0.05), (-0.3153, 0.3153, 0.05)], [], [(0, 17, 16, 2), (2, 16, 18, 4), (4, 18, 19, 6), (6, 19, 20, 8), (8, 20, 21, 10), (10, 21, 22, 12), (15, 13, 30, 31), (12, 22, 23, 14), (14, 23, 17, 0), (0, 2, 4, 6, 8, 10, 12, 14), (1, 3, 16, 17), (3, 5, 18, 16), (5, 7, 19, 18), (7, 9, 20, 19), (9, 11, 21, 20), (11, 13, 22, 21), (13, 15, 23, 22), (15, 1, 17, 23), (24, 25, 31, 30, 29, 28, 27, 26), (11, 9, 28, 29), (7, 5, 26, 27), (3, 1, 25, 24), (1, 15, 31, 25), (13, 11, 29, 30), (9, 7, 27, 28), (5, 3, 24, 26)])
me_cylinder_002.materials.append(mat_tablevasegray)
me_cylinder_002.use_remesh_preserve_volume = False
me_cylinder_002.use_remesh_preserve_attributes = False
me_cylinder_002.use_mirror_vertex_groups = False
me_cylinder_002.update()
me_cylinder = bpy.data.meshes.new('Cylinder')
me_cylinder.from_pydata([(7.451e-09, 1.0, 0.0), (4.481e-09, 0.8007, 0.2133), (0.7071, 0.7071, 0.0), (0.5662, 0.5662, 0.2133), (1.0, -4.371e-08, 0.0), (0.8007, -3.5e-08, 0.2133), (0.7071, -0.7071, 0.0), (0.5662, -0.5662, 0.2133), (-7.997e-08, -1.0, 0.0), (-6.552e-08, -0.8007, 0.2133), (-0.7071, -0.7071, 0.0), (-0.5662, -0.5662, 0.2133), (-1.0, 1.192e-08, 0.0), (-0.8007, 9.549e-09, 0.2133), (-0.7071, 0.7071, 0.0), (-0.5662, 0.5662, 0.2133), (2.522e-08, 1.605, 0.6), (1.135, 1.135, 0.6), (1.605, -7.7e-08, 0.6), (1.135, -1.135, 0.6), (-1.151e-07, -1.605, 0.6), (-1.135, -1.135, 0.6), (-1.605, 1.229e-08, 0.6), (-1.135, 1.135, 0.6), (1.806e-08, 1.25, 0.384), (-0.8838, 0.8838, 0.384), (0.8838, 0.8838, 0.384), (0.8838, -0.8838, 0.384), (1.25, -5.911e-08, 0.384), (-1.25, 1.042e-08, 0.384), (-0.8838, -0.8838, 0.384), (-9.12e-08, -1.25, 0.384)], [], [(0, 1, 3, 2), (2, 3, 5, 4), (4, 5, 7, 6), (6, 7, 9, 8), (8, 9, 11, 10), (10, 11, 13, 12), (24, 25, 23, 16), (12, 13, 15, 14), (14, 15, 1, 0), (0, 2, 4, 6, 8, 10, 12, 14), (26, 24, 16, 17), (27, 28, 18, 19), (29, 30, 21, 22), (31, 27, 19, 20), (25, 29, 22, 23), (28, 26, 17, 18), (30, 31, 20, 21), (11, 9, 31, 30), (5, 3, 26, 28), (15, 13, 29, 25), (9, 7, 27, 31), (13, 11, 30, 29), (7, 5, 28, 27), (3, 1, 24, 26), (1, 15, 25, 24), (17, 16, 23, 22, 21, 20, 19, 18)])
me_cylinder.materials.append(mat_black)
me_cylinder.use_remesh_preserve_volume = False
me_cylinder.use_remesh_preserve_attributes = False
me_cylinder.use_mirror_vertex_groups = False
me_cylinder.update()
me_cone = bpy.data.meshes.new('Cone')
me_cone.from_pydata([(-1.875, 2.875, 0.0), (-0.875, 1.875, 0.0), (-1.875, 1.875, 1.2), (-1.875, 0.875, 0.0), (-2.875, 1.875, 0.0), (1.875, 2.875, 0.0), (2.875, 1.875, 0.0), (1.875, 1.875, 1.2), (1.875, 0.875, 0.0), (0.875, 1.875, 0.0), (1.875, -0.875, 0.0), (2.875, -1.875, 0.0), (1.875, -1.875, 1.2), (1.875, -2.875, 0.0), (0.875, -1.875, 0.0), (-1.875, -0.875, 0.0), (-0.875, -1.875, 0.0), (-1.875, -1.875, 1.2), (-1.875, -2.875, 0.0), (-2.875, -1.875, 0.0)], [], [(0, 2, 1), (1, 2, 3), (3, 2, 4), (4, 2, 0), (0, 1, 3, 4), (5, 7, 6), (6, 7, 8), (8, 7, 9), (9, 7, 5), (5, 6, 8, 9), (10, 12, 11), (11, 12, 13), (13, 12, 14), (14, 12, 10), (10, 11, 13, 14), (15, 17, 16), (16, 17, 18), (18, 17, 19), (19, 17, 15), (15, 16, 18, 19)])
me_cone.materials.append(mat_black)
me_cone.use_remesh_preserve_volume = False
me_cone.use_remesh_preserve_attributes = False
me_cone.use_mirror_vertex_groups = False
me_cone.update()
me_torus = bpy.data.meshes.new('Torus')
me_torus.from_pydata([(0.47, 0.0, 0.0), (0.46, 0.0, 0.01732), (0.44, 0.0, 0.01732), (0.43, 0.0, 2.449e-18), (0.44, 0.0, -0.01732), (0.46, 0.0, -0.01732), (0.4342, 0.1799, 0.0), (0.425, 0.176, 0.01732), (0.4065, 0.1684, 0.01732), (0.3973, 0.1646, 2.449e-18), (0.4065, 0.1684, -0.01732), (0.425, 0.176, -0.01732), (0.3323, 0.3323, 0.0), (0.3253, 0.3253, 0.01732), (0.3111, 0.3111, 0.01732), (0.3041, 0.3041, 2.449e-18), (0.3111, 0.3111, -0.01732), (0.3253, 0.3253, -0.01732), (0.1799, 0.4342, 0.0), (0.176, 0.425, 0.01732), (0.1684, 0.4065, 0.01732), (0.1646, 0.3973, 2.449e-18), (0.1684, 0.4065, -0.01732), (0.176, 0.425, -0.01732), (4.47e-08, 0.47, 0.0), (2.98e-08, 0.46, 0.01732), (2.98e-08, 0.44, 0.01732), (2.98e-08, 0.43, 2.449e-18), (2.98e-08, 0.44, -0.01732), (2.98e-08, 0.46, -0.01732), (-0.1799, 0.4342, 0.0), (-0.176, 0.425, 0.01732), (-0.1684, 0.4065, 0.01732), (-0.1646, 0.3973, 2.449e-18), (-0.1684, 0.4065, -0.01732), (-0.176, 0.425, -0.01732), (-0.3323, 0.3323, 0.0), (-0.3253, 0.3253, 0.01732), (-0.3111, 0.3111, 0.01732), (-0.3041, 0.3041, 2.449e-18), (-0.3111, 0.3111, -0.01732), (-0.3253, 0.3253, -0.01732), (-0.4342, 0.1799, 0.0), (-0.425, 0.176, 0.01732), (-0.4065, 0.1684, 0.01732), (-0.3973, 0.1646, 2.449e-18), (-0.4065, 0.1684, -0.01732), (-0.425, 0.176, -0.01732), (-0.47, 4.109e-08, 0.0), (-0.46, 4.021e-08, 0.01732), (-0.44, 3.847e-08, 0.01732), (-0.43, 3.759e-08, 2.449e-18), (-0.44, 3.847e-08, -0.01732), (-0.46, 4.021e-08, -0.01732), (-0.4342, -0.1799, 0.0), (-0.425, -0.176, 0.01732), (-0.4065, -0.1684, 0.01732), (-0.3973, -0.1646, 2.449e-18), (-0.4065, -0.1684, -0.01732), (-0.425, -0.176, -0.01732), (-0.3323, -0.3323, 0.0), (-0.3253, -0.3253, 0.01732), (-0.3111, -0.3111, 0.01732), (-0.3041, -0.3041, 2.449e-18), (-0.3111, -0.3111, -0.01732), (-0.3253, -0.3253, -0.01732), (-0.1799, -0.4342, 0.0), (-0.176, -0.425, 0.01732), (-0.1684, -0.4065, 0.01732), (-0.1646, -0.3973, 2.449e-18), (-0.1684, -0.4065, -0.01732), (-0.176, -0.425, -0.01732), (4.47e-08, -0.47, 0.0), (2.98e-08, -0.46, 0.01732), (2.98e-08, -0.44, 0.01732), (2.98e-08, -0.43, 2.449e-18), (2.98e-08, -0.44, -0.01732), (2.98e-08, -0.46, -0.01732), (0.1799, -0.4342, 0.0), (0.176, -0.425, 0.01732), (0.1684, -0.4065, 0.01732), (0.1646, -0.3973, 2.449e-18), (0.1684, -0.4065, -0.01732), (0.176, -0.425, -0.01732), (0.3323, -0.3323, 0.0), (0.3253, -0.3253, 0.01732), (0.3111, -0.3111, 0.01732), (0.3041, -0.3041, 2.449e-18), (0.3111, -0.3111, -0.01732), (0.3253, -0.3253, -0.01732), (0.4342, -0.1799, 0.0), (0.425, -0.176, 0.01732), (0.4065, -0.1684, 0.01732), (0.3973, -0.1646, 2.449e-18), (0.4065, -0.1684, -0.01732), (0.425, -0.176, -0.01732)], [], [(0, 6, 7, 1), (1, 7, 8, 2), (2, 8, 9, 3), (3, 9, 10, 4), (4, 10, 11, 5), (0, 5, 11, 6), (6, 12, 13, 7), (7, 13, 14, 8), (8, 14, 15, 9), (9, 15, 16, 10), (10, 16, 17, 11), (11, 17, 12, 6), (12, 18, 19, 13), (13, 19, 20, 14), (14, 20, 21, 15), (15, 21, 22, 16), (16, 22, 23, 17), (17, 23, 18, 12), (18, 24, 25, 19), (19, 25, 26, 20), (20, 26, 27, 21), (21, 27, 28, 22), (22, 28, 29, 23), (23, 29, 24, 18), (24, 30, 31, 25), (25, 31, 32, 26), (26, 32, 33, 27), (27, 33, 34, 28), (28, 34, 35, 29), (29, 35, 30, 24), (30, 36, 37, 31), (31, 37, 38, 32), (32, 38, 39, 33), (33, 39, 40, 34), (34, 40, 41, 35), (35, 41, 36, 30), (36, 42, 43, 37), (37, 43, 44, 38), (38, 44, 45, 39), (39, 45, 46, 40), (40, 46, 47, 41), (41, 47, 42, 36), (42, 48, 49, 43), (43, 49, 50, 44), (44, 50, 51, 45), (45, 51, 52, 46), (46, 52, 53, 47), (47, 53, 48, 42), (48, 54, 55, 49), (49, 55, 56, 50), (50, 56, 57, 51), (51, 57, 58, 52), (52, 58, 59, 53), (53, 59, 54, 48), (54, 60, 61, 55), (55, 61, 62, 56), (56, 62, 63, 57), (57, 63, 64, 58), (58, 64, 65, 59), (59, 65, 60, 54), (60, 66, 67, 61), (61, 67, 68, 62), (62, 68, 69, 63), (63, 69, 70, 64), (64, 70, 71, 65), (65, 71, 66, 60), (66, 72, 73, 67), (67, 73, 74, 68), (68, 74, 75, 69), (69, 75, 76, 70), (70, 76, 77, 71), (71, 77, 72, 66), (72, 78, 79, 73), (73, 79, 80, 74), (74, 80, 81, 75), (75, 81, 82, 76), (76, 82, 83, 77), (77, 83, 78, 72), (78, 84, 85, 79), (79, 85, 86, 80), (80, 86, 87, 81), (81, 87, 88, 82), (82, 88, 89, 83), (83, 89, 84, 78), (84, 90, 91, 85), (85, 91, 92, 86), (86, 92, 93, 87), (87, 93, 94, 88), (88, 94, 95, 89), (89, 95, 90, 84), (90, 0, 1, 91), (91, 1, 2, 92), (92, 2, 3, 93), (93, 3, 4, 94), (94, 4, 5, 95), (95, 5, 0, 90)])
me_torus.polygons.foreach_set('use_smooth', [True] * 96)
me_torus.materials.append(mat_black)
me_torus.use_remesh_preserve_volume = False
me_torus.use_remesh_preserve_attributes = False
me_torus.use_mirror_vertex_groups = False
me_torus.update()
me_sphere_001 = bpy.data.meshes.new('Sphere.001')
me_sphere_001.from_pydata([(-1.555e-09, 0.16, 1.938), (0.08, 0.08, 2.087), (0.1131, 0.1131, 1.938), (0.08, 0.08, 1.789), (0.1131, -1.65e-07, 2.087), (0.16, -1.65e-07, 1.938), (0.1131, -1.65e-07, 1.789), (0.08, -0.08, 2.087), (0.1131, -0.1131, 1.938), (0.08, -0.08, 1.789), (-3.585e-09, -0.1131, 2.087), (2.375e-09, -0.16, 1.938), (-3.585e-09, -0.1131, 1.789), (-1.145e-08, -1.729e-07, 2.149), (-0.08, -0.08, 2.087), (-0.1131, -0.1131, 1.938), (-0.08, -0.08, 1.789), (-0.1131, -1.65e-07, 2.087), (-0.16, -1.591e-07, 1.938), (-0.1131, -1.65e-07, 1.789), (-0.08, 0.08, 2.087), (-0.1131, 0.1131, 1.938), (-0.08, 0.08, 1.789), (-9.546e-09, 0.1131, 2.087), (-9.546e-09, 0.1131, 1.789), (0.3153, 0.3153, 1.732), (0.6124, 0.6124, 1.366), (0.7071, 0.7071, 0.866), (0.6124, 0.6124, 0.366), (0.3536, 0.3536, 0.0), (-1.555e-09, 1.984e-09, 0.0), (0.4459, -1.014e-08, 1.732), (0.866, 1.442e-08, 1.366), (1.0, -1.538e-08, 0.866), (0.866, 4.423e-08, 0.366), (0.5, -4.778e-10, 0.0), (0.3153, -0.3153, 1.732), (0.5001, -0.6981, 1.22), (0.5393, -0.7374, 1.012), (0.6124, -0.6124, 0.366), (0.3536, -0.3536, 0.0), (-4.523e-08, -0.4459, 1.732), (0.1401, -0.8472, 1.22), (0.1401, -0.9027, 1.012), (1.088e-08, -0.866, 0.366), (-4.017e-09, -0.5, 0.0), (-0.3153, -0.3153, 1.732), (-0.6124, -0.6124, 1.366), (-0.7071, -0.7071, 0.866), (-0.6124, -0.6124, 0.366), (-0.3536, -0.3536, 0.0), (-0.4459, 4.073e-08, 1.732), (-0.866, -4.518e-08, 1.366), (-1.0, 1.442e-08, 0.866), (-0.866, 1.442e-08, 0.366), (-0.5, -4.778e-10, 0.0), (-0.3153, 0.3153, 1.732), (-0.6124, 0.6124, 1.366), (-0.7071, 0.7071, 0.866), (-0.6124, 0.6124, 0.366), (-0.3536, 0.3536, 0.0), (3.72e-08, 0.4459, 1.732), (-4.872e-08, 0.866, 1.366), (1.088e-08, 1.0, 0.866), (1.088e-08, 0.866, 0.366), (-1.892e-08, 0.5, 0.0), (0.5, -1.538e-08, 1.732), (0.3536, 0.3536, 1.732), (0.3536, -0.3536, 1.732), (-4.872e-08, -0.5, 1.732), (-0.3536, -0.3536, 1.732), (-0.5, 4.423e-08, 1.732), (-0.3536, 0.3536, 1.732), (4.069e-08, 0.5, 1.732), (0.1131, 6.621e-09, 1.789), (0.08, 0.08, 1.789), (0.08, -0.08, 1.789), (-1.543e-08, -0.1131, 1.789), (-0.08, -0.08, 1.789), (-0.1131, 1.953e-08, 1.789), (-0.08, 0.08, 1.789), (5.482e-09, 0.1131, 1.789), (0.6124, -0.6124, 1.366), (0.7071, -0.7071, 0.866), (4.069e-08, -0.866, 1.366), (1.088e-08, -1.0, 0.866), (0.4649, -0.8535, 1.316), (0.2748, -0.9323, 1.316), (0.444, -0.9159, 1.499), (0.4609, -0.9397, 1.384), (0.3337, -0.9615, 1.499), (0.3386, -0.9903, 1.384), (0.4483, -0.7979, 1.451), (0.4412, -0.8644, 1.497), (0.4451, -0.8256, 1.45), (0.4422, -0.8251, 1.482), (0.2993, -0.9232, 1.497), (0.2472, -0.8812, 1.451), (0.2691, -0.8985, 1.45), (0.2707, -0.8961, 1.482)], [], [(0, 23, 1, 2), (24, 0, 2, 3), (23, 13, 1), (3, 2, 5, 6), (1, 13, 4), (2, 1, 4, 5), (6, 5, 8, 9), (4, 13, 7), (5, 4, 7, 8), (8, 7, 10, 11), (9, 8, 11, 12), (7, 13, 10), (11, 10, 14, 15), (12, 11, 15, 16), (10, 13, 14), (15, 14, 17, 18), (16, 15, 18, 19), (14, 13, 17), (18, 17, 20, 21), (19, 18, 21, 22), (17, 13, 20), (21, 20, 23, 0), (22, 21, 0, 24), (20, 13, 23), (62, 73, 67, 26), (65, 64, 28, 29), (63, 62, 26, 27), (30, 65, 29), (64, 63, 27, 28), (29, 28, 34, 35), (27, 26, 32, 33), (30, 29, 35), (28, 27, 33, 34), (26, 67, 66, 32), (35, 34, 39, 40), (33, 32, 82, 83), (30, 35, 40), (34, 33, 83, 39), (32, 66, 68, 82), (43, 38, 86, 87), (30, 40, 45), (39, 83, 85, 44), (82, 68, 69, 84), (40, 39, 44, 45), (30, 45, 50), (44, 85, 48, 49), (84, 69, 70, 47), (45, 44, 49, 50), (85, 84, 47, 48), (30, 50, 55), (49, 48, 53, 54), (47, 70, 71, 52), (50, 49, 54, 55), (48, 47, 52, 53), (30, 55, 60), (54, 53, 58, 59), (52, 71, 72, 57), (55, 54, 59, 60), (53, 52, 57, 58), (30, 60, 65), (59, 58, 63, 64), (57, 72, 73, 62), (60, 59, 64, 65), (58, 57, 62, 63), (61, 56, 80, 81), (25, 31, 66, 67), (31, 36, 68, 66), (36, 41, 69, 68), (41, 46, 70, 69), (46, 51, 71, 70), (51, 56, 72, 71), (56, 61, 73, 72), (61, 25, 67, 73), (75, 81, 80, 79, 78, 77, 76, 74), (51, 46, 78, 79), (41, 36, 76, 77), (31, 25, 75, 74), (25, 61, 81, 75), (56, 51, 79, 80), (46, 41, 77, 78), (36, 31, 74, 76), (37, 38, 83, 82), (43, 42, 84, 85), (38, 43, 85, 83), (42, 37, 82, 84), (37, 42, 97, 92), (93, 96, 90, 88), (86, 94, 93, 88, 89), (89, 88, 90, 91), (42, 43, 87, 98, 97), (87, 86, 89, 91), (96, 98, 87, 91, 90), (92, 95, 94), (95, 93, 94), (96, 99, 98), (99, 97, 98), (92, 97, 99, 95), (95, 99, 96, 93), (38, 37, 92, 94, 86)])
me_sphere_001.polygons.foreach_set('use_smooth', [True] * 99)
me_sphere_001.materials.append(mat_black)
me_sphere_001.use_remesh_preserve_volume = False
me_sphere_001.use_remesh_preserve_attributes = False
me_sphere_001.use_mirror_vertex_groups = False
me_sphere_001.update()
me_cube_009 = bpy.data.meshes.new('Cube.009')
me_cube_009.from_pydata([(-1.0, -1.0, 0.0), (-0.9, -0.9, 0.2), (-1.0, 1.0, 0.0), (-0.9, 0.9, 0.2), (1.0, -1.0, 0.0), (0.9, -0.9, 0.2), (1.0, 1.0, 0.0), (0.9, 0.9, 0.2), (-1.0, -1.0, 0.2), (-1.0, 1.0, 0.2), (1.0, 1.0, 0.2), (1.0, -1.0, 0.2), (-0.9, -0.9, 0.1), (-0.9, 0.9, 0.1), (0.9, 0.9, 0.1), (0.9, -0.9, 0.1)], [], [(0, 8, 9, 2), (2, 9, 10, 6), (6, 10, 11, 4), (4, 11, 8, 0), (2, 6, 4, 0), (5, 7, 14, 15), (1, 3, 9, 8), (3, 7, 10, 9), (7, 5, 11, 10), (5, 1, 8, 11), (14, 13, 12, 15), (3, 1, 12, 13), (1, 5, 15, 12), (7, 3, 13, 14)])
me_cube_009.materials.append(mat_darkerwood)
me_cube_009.use_remesh_preserve_volume = False
me_cube_009.use_remesh_preserve_attributes = False
me_cube_009.use_mirror_vertex_groups = False
me_cube_009.update()
me_sphere_003 = bpy.data.meshes.new('Sphere.003')
me_sphere_003.from_pydata([(-1.555e-09, 0.16, 1.938), (0.08, 0.08, 2.087), (0.1131, 0.1131, 1.938), (0.08, 0.08, 1.789), (0.1131, -1.65e-07, 2.087), (0.16, -1.65e-07, 1.938), (0.1131, -1.65e-07, 1.789), (0.08, -0.08, 2.087), (0.1131, -0.1131, 1.938), (0.08, -0.08, 1.789), (-3.585e-09, -0.1131, 2.087), (2.375e-09, -0.16, 1.938), (-3.585e-09, -0.1131, 1.789), (-1.145e-08, -1.729e-07, 2.149), (-0.08, -0.08, 2.087), (-0.1131, -0.1131, 1.938), (-0.08, -0.08, 1.789), (-0.1131, -1.65e-07, 2.087), (-0.16, -1.591e-07, 1.938), (-0.1131, -1.65e-07, 1.789), (-0.08, 0.08, 2.087), (-0.1131, 0.1131, 1.938), (-0.08, 0.08, 1.789), (-9.546e-09, 0.1131, 2.087), (-9.546e-09, 0.1131, 1.789), (0.3153, 0.3153, 1.732), (0.6124, 0.6124, 1.366), (0.7071, 0.7071, 0.866), (0.6124, 0.6124, 0.366), (0.3536, 0.3536, 0.0), (-1.555e-09, 1.984e-09, 0.0), (0.4459, -1.014e-08, 1.732), (0.866, 1.442e-08, 1.366), (1.0, -1.538e-08, 0.866), (0.866, 4.423e-08, 0.366), (0.5, -4.778e-10, 0.0), (0.3153, -0.3153, 1.732), (0.5001, -0.6981, 1.22), (0.5393, -0.7374, 1.012), (0.6124, -0.6124, 0.366), (0.3536, -0.3536, 0.0), (-4.523e-08, -0.4459, 1.732), (0.1401, -0.8472, 1.22), (0.1401, -0.9027, 1.012), (1.088e-08, -0.866, 0.366), (-4.017e-09, -0.5, 0.0), (-0.3153, -0.3153, 1.732), (-0.6124, -0.6124, 1.366), (-0.7071, -0.7071, 0.866), (-0.6124, -0.6124, 0.366), (-0.3536, -0.3536, 0.0), (-0.4459, 4.073e-08, 1.732), (-0.866, -4.518e-08, 1.366), (-1.0, 1.442e-08, 0.866), (-0.866, 1.442e-08, 0.366), (-0.5, -4.778e-10, 0.0), (-0.3153, 0.3153, 1.732), (-0.6124, 0.6124, 1.366), (-0.7071, 0.7071, 0.866), (-0.6124, 0.6124, 0.366), (-0.3536, 0.3536, 0.0), (3.72e-08, 0.4459, 1.732), (-4.872e-08, 0.866, 1.366), (1.088e-08, 1.0, 0.866), (1.088e-08, 0.866, 0.366), (-1.892e-08, 0.5, 0.0), (0.5, -1.538e-08, 1.732), (0.3536, 0.3536, 1.732), (0.3536, -0.3536, 1.732), (-4.872e-08, -0.5, 1.732), (-0.3536, -0.3536, 1.732), (-0.5, 4.423e-08, 1.732), (-0.3536, 0.3536, 1.732), (4.069e-08, 0.5, 1.732), (0.1131, 6.621e-09, 1.789), (0.08, 0.08, 1.789), (0.08, -0.08, 1.789), (-1.543e-08, -0.1131, 1.789), (-0.08, -0.08, 1.789), (-0.1131, 1.953e-08, 1.789), (-0.08, 0.08, 1.789), (5.482e-09, 0.1131, 1.789), (0.6124, -0.6124, 1.366), (0.7071, -0.7071, 0.866), (4.069e-08, -0.866, 1.366), (1.088e-08, -1.0, 0.866), (0.4649, -0.8535, 1.316), (0.2748, -0.9323, 1.316), (0.444, -0.9159, 1.499), (0.4609, -0.9397, 1.384), (0.3337, -0.9615, 1.499), (0.3386, -0.9903, 1.384), (0.4483, -0.7979, 1.451), (0.4412, -0.8644, 1.497), (0.4451, -0.8256, 1.45), (0.4422, -0.8251, 1.482), (0.2993, -0.9232, 1.497), (0.2472, -0.8812, 1.451), (0.2691, -0.8985, 1.45), (0.2707, -0.8961, 1.482)], [], [(0, 23, 1, 2), (24, 0, 2, 3), (23, 13, 1), (3, 2, 5, 6), (1, 13, 4), (2, 1, 4, 5), (6, 5, 8, 9), (4, 13, 7), (5, 4, 7, 8), (8, 7, 10, 11), (9, 8, 11, 12), (7, 13, 10), (11, 10, 14, 15), (12, 11, 15, 16), (10, 13, 14), (15, 14, 17, 18), (16, 15, 18, 19), (14, 13, 17), (18, 17, 20, 21), (19, 18, 21, 22), (17, 13, 20), (21, 20, 23, 0), (22, 21, 0, 24), (20, 13, 23), (62, 73, 67, 26), (65, 64, 28, 29), (63, 62, 26, 27), (30, 65, 29), (64, 63, 27, 28), (29, 28, 34, 35), (27, 26, 32, 33), (30, 29, 35), (28, 27, 33, 34), (26, 67, 66, 32), (35, 34, 39, 40), (33, 32, 82, 83), (30, 35, 40), (34, 33, 83, 39), (32, 66, 68, 82), (43, 38, 86, 87), (30, 40, 45), (39, 83, 85, 44), (82, 68, 69, 84), (40, 39, 44, 45), (30, 45, 50), (44, 85, 48, 49), (84, 69, 70, 47), (45, 44, 49, 50), (85, 84, 47, 48), (30, 50, 55), (49, 48, 53, 54), (47, 70, 71, 52), (50, 49, 54, 55), (48, 47, 52, 53), (30, 55, 60), (54, 53, 58, 59), (52, 71, 72, 57), (55, 54, 59, 60), (53, 52, 57, 58), (30, 60, 65), (59, 58, 63, 64), (57, 72, 73, 62), (60, 59, 64, 65), (58, 57, 62, 63), (61, 56, 80, 81), (25, 31, 66, 67), (31, 36, 68, 66), (36, 41, 69, 68), (41, 46, 70, 69), (46, 51, 71, 70), (51, 56, 72, 71), (56, 61, 73, 72), (61, 25, 67, 73), (75, 81, 80, 79, 78, 77, 76, 74), (51, 46, 78, 79), (41, 36, 76, 77), (31, 25, 75, 74), (25, 61, 81, 75), (56, 51, 79, 80), (46, 41, 77, 78), (36, 31, 74, 76), (37, 38, 83, 82), (43, 42, 84, 85), (38, 43, 85, 83), (42, 37, 82, 84), (37, 42, 97, 92), (93, 96, 90, 88), (86, 94, 93, 88, 89), (89, 88, 90, 91), (42, 43, 87, 98, 97), (87, 86, 89, 91), (96, 98, 87, 91, 90), (92, 95, 94), (95, 93, 94), (96, 99, 98), (99, 97, 98), (92, 97, 99, 95), (95, 99, 96, 93), (38, 37, 92, 94, 86)])
me_sphere_003.polygons.foreach_set('use_smooth', [True] * 99)
me_sphere_003.materials.append(mat_teapotwhite)
me_sphere_003.use_remesh_preserve_volume = False
me_sphere_003.use_remesh_preserve_attributes = False
me_sphere_003.use_mirror_vertex_groups = False
me_sphere_003.update()
me_torus_001 = bpy.data.meshes.new('Torus.001')
me_torus_001.from_pydata([(0.47, 0.0, 0.0), (0.46, 0.0, 0.01732), (0.44, 0.0, 0.01732), (0.43, 0.0, 2.449e-18), (0.44, 0.0, -0.01732), (0.46, 0.0, -0.01732), (0.4342, 0.1799, 0.0), (0.425, 0.176, 0.01732), (0.4065, 0.1684, 0.01732), (0.3973, 0.1646, 2.449e-18), (0.4065, 0.1684, -0.01732), (0.425, 0.176, -0.01732), (0.3323, 0.3323, 0.0), (0.3253, 0.3253, 0.01732), (0.3111, 0.3111, 0.01732), (0.3041, 0.3041, 2.449e-18), (0.3111, 0.3111, -0.01732), (0.3253, 0.3253, -0.01732), (0.1799, 0.4342, 0.0), (0.176, 0.425, 0.01732), (0.1684, 0.4065, 0.01732), (0.1646, 0.3973, 2.449e-18), (0.1684, 0.4065, -0.01732), (0.176, 0.425, -0.01732), (4.47e-08, 0.47, 0.0), (2.98e-08, 0.46, 0.01732), (2.98e-08, 0.44, 0.01732), (2.98e-08, 0.43, 2.449e-18), (2.98e-08, 0.44, -0.01732), (2.98e-08, 0.46, -0.01732), (-0.1799, 0.4342, 0.0), (-0.176, 0.425, 0.01732), (-0.1684, 0.4065, 0.01732), (-0.1646, 0.3973, 2.449e-18), (-0.1684, 0.4065, -0.01732), (-0.176, 0.425, -0.01732), (-0.3323, 0.3323, 0.0), (-0.3253, 0.3253, 0.01732), (-0.3111, 0.3111, 0.01732), (-0.3041, 0.3041, 2.449e-18), (-0.3111, 0.3111, -0.01732), (-0.3253, 0.3253, -0.01732), (-0.4342, 0.1799, 0.0), (-0.425, 0.176, 0.01732), (-0.4065, 0.1684, 0.01732), (-0.3973, 0.1646, 2.449e-18), (-0.4065, 0.1684, -0.01732), (-0.425, 0.176, -0.01732), (-0.47, 4.109e-08, 0.0), (-0.46, 4.021e-08, 0.01732), (-0.44, 3.847e-08, 0.01732), (-0.43, 3.759e-08, 2.449e-18), (-0.44, 3.847e-08, -0.01732), (-0.46, 4.021e-08, -0.01732), (-0.4342, -0.1799, 0.0), (-0.425, -0.176, 0.01732), (-0.4065, -0.1684, 0.01732), (-0.3973, -0.1646, 2.449e-18), (-0.4065, -0.1684, -0.01732), (-0.425, -0.176, -0.01732), (-0.3323, -0.3323, 0.0), (-0.3253, -0.3253, 0.01732), (-0.3111, -0.3111, 0.01732), (-0.3041, -0.3041, 2.449e-18), (-0.3111, -0.3111, -0.01732), (-0.3253, -0.3253, -0.01732), (-0.1799, -0.4342, 0.0), (-0.176, -0.425, 0.01732), (-0.1684, -0.4065, 0.01732), (-0.1646, -0.3973, 2.449e-18), (-0.1684, -0.4065, -0.01732), (-0.176, -0.425, -0.01732), (4.47e-08, -0.47, 0.0), (2.98e-08, -0.46, 0.01732), (2.98e-08, -0.44, 0.01732), (2.98e-08, -0.43, 2.449e-18), (2.98e-08, -0.44, -0.01732), (2.98e-08, -0.46, -0.01732), (0.1799, -0.4342, 0.0), (0.176, -0.425, 0.01732), (0.1684, -0.4065, 0.01732), (0.1646, -0.3973, 2.449e-18), (0.1684, -0.4065, -0.01732), (0.176, -0.425, -0.01732), (0.3323, -0.3323, 0.0), (0.3253, -0.3253, 0.01732), (0.3111, -0.3111, 0.01732), (0.3041, -0.3041, 2.449e-18), (0.3111, -0.3111, -0.01732), (0.3253, -0.3253, -0.01732), (0.4342, -0.1799, 0.0), (0.425, -0.176, 0.01732), (0.4065, -0.1684, 0.01732), (0.3973, -0.1646, 2.449e-18), (0.4065, -0.1684, -0.01732), (0.425, -0.176, -0.01732)], [], [(0, 6, 7, 1), (1, 7, 8, 2), (2, 8, 9, 3), (3, 9, 10, 4), (4, 10, 11, 5), (0, 5, 11, 6), (6, 12, 13, 7), (7, 13, 14, 8), (8, 14, 15, 9), (9, 15, 16, 10), (10, 16, 17, 11), (11, 17, 12, 6), (12, 18, 19, 13), (13, 19, 20, 14), (14, 20, 21, 15), (15, 21, 22, 16), (16, 22, 23, 17), (17, 23, 18, 12), (18, 24, 25, 19), (19, 25, 26, 20), (20, 26, 27, 21), (21, 27, 28, 22), (22, 28, 29, 23), (23, 29, 24, 18), (24, 30, 31, 25), (25, 31, 32, 26), (26, 32, 33, 27), (27, 33, 34, 28), (28, 34, 35, 29), (29, 35, 30, 24), (30, 36, 37, 31), (31, 37, 38, 32), (32, 38, 39, 33), (33, 39, 40, 34), (34, 40, 41, 35), (35, 41, 36, 30), (36, 42, 43, 37), (37, 43, 44, 38), (38, 44, 45, 39), (39, 45, 46, 40), (40, 46, 47, 41), (41, 47, 42, 36), (42, 48, 49, 43), (43, 49, 50, 44), (44, 50, 51, 45), (45, 51, 52, 46), (46, 52, 53, 47), (47, 53, 48, 42), (48, 54, 55, 49), (49, 55, 56, 50), (50, 56, 57, 51), (51, 57, 58, 52), (52, 58, 59, 53), (53, 59, 54, 48), (54, 60, 61, 55), (55, 61, 62, 56), (56, 62, 63, 57), (57, 63, 64, 58), (58, 64, 65, 59), (59, 65, 60, 54), (60, 66, 67, 61), (61, 67, 68, 62), (62, 68, 69, 63), (63, 69, 70, 64), (64, 70, 71, 65), (65, 71, 66, 60), (66, 72, 73, 67), (67, 73, 74, 68), (68, 74, 75, 69), (69, 75, 76, 70), (70, 76, 77, 71), (71, 77, 72, 66), (72, 78, 79, 73), (73, 79, 80, 74), (74, 80, 81, 75), (75, 81, 82, 76), (76, 82, 83, 77), (77, 83, 78, 72), (78, 84, 85, 79), (79, 85, 86, 80), (80, 86, 87, 81), (81, 87, 88, 82), (82, 88, 89, 83), (83, 89, 84, 78), (84, 90, 91, 85), (85, 91, 92, 86), (86, 92, 93, 87), (87, 93, 94, 88), (88, 94, 95, 89), (89, 95, 90, 84), (90, 0, 1, 91), (91, 1, 2, 92), (92, 2, 3, 93), (93, 3, 4, 94), (94, 4, 5, 95), (95, 5, 0, 90)])
me_torus_001.materials.append(mat_teapotwhite)
me_torus_001.use_remesh_preserve_volume = False
me_torus_001.use_remesh_preserve_attributes = False
me_torus_001.use_mirror_vertex_groups = False
me_torus_001.update()
me_cube_003 = bpy.data.meshes.new('Cube.003')
me_cube_003.from_pydata([(-1.0, -1.0, -1.0), (-1.0, -1.0, 0.8), (-1.0, 1.0, -1.0), (-1.0, 1.0, 0.8), (1.0, -1.0, -1.0), (1.0, -1.0, 0.8), (1.0, 1.0, -1.0), (1.0, 1.0, 0.8)], [], [(0, 1, 3, 2), (2, 3, 7, 6), (6, 7, 5, 4), (4, 5, 1, 0), (2, 6, 4, 0), (7, 3, 1, 5)])
me_cube_003.materials.append(mat_wooddark)
me_cube_003.use_remesh_preserve_volume = False
me_cube_003.use_remesh_preserve_attributes = False
me_cube_003.use_mirror_vertex_groups = False
me_cube_003.update()
me_cube_004 = bpy.data.meshes.new('Cube.004')
me_cube_004.from_pydata([(-1.0, -1.0, -2.0), (-1.0, -1.0, 0.0), (-1.0, 1.0, -2.0), (-1.0, 1.0, 0.0), (1.0, -1.0, -2.0), (1.0, -1.0, 0.0), (1.0, 1.0, -2.0), (1.0, 1.0, 0.0)], [], [(0, 1, 3, 2), (2, 3, 7, 6), (6, 7, 5, 4), (4, 5, 1, 0), (2, 6, 4, 0), (7, 3, 1, 5)])
me_cube_004.materials.append(mat_wooddark)
me_cube_004.use_remesh_preserve_volume = False
me_cube_004.use_remesh_preserve_attributes = False
me_cube_004.use_mirror_vertex_groups = False
me_cube_004.update()
me_cube_005 = bpy.data.meshes.new('Cube.005')
me_cube_005.from_pydata([(-11.12, 0.0, 4.768e-07), (-11.12, 0.0, 3.5), (-11.12, 0.02, 4.768e-07), (-11.12, 0.02, 3.5), (-5.4, 0.02, 4.768e-07), (-6.65, 0.02, 4.768e-07), (-6.75, 0.02, 4.768e-07), (-8.0, 0.02, 4.768e-07), (-8.1, 0.02, 4.768e-07), (-9.35, 0.02, 4.768e-07), (-9.45, 0.02, 4.768e-07), (-10.7, 0.02, 4.768e-07), (-10.7, 0.02, 3.5), (-9.45, 0.02, 3.5), (-9.35, 0.02, 3.5), (-8.1, 0.02, 3.5), (-8.0, 0.02, 3.5), (-6.75, 0.02, 3.5), (-6.65, 0.02, 3.5), (-5.4, 0.02, 3.5), (-10.7, 0.0, 4.768e-07), (-9.45, 0.0, 4.768e-07), (-9.35, 0.0, 4.768e-07), (-8.1, 0.0, 4.768e-07), (-8.0, 0.0, 4.768e-07), (-6.75, 0.0, 4.768e-07), (-6.65, 0.0, 4.768e-07), (-5.4, 0.0, 4.768e-07), (-5.4, 0.0, 3.5), (-6.65, 0.0, 3.5), (-6.75, 0.0, 3.5), (-8.0, 0.0, 3.5), (-8.1, 0.0, 3.5), (-9.35, 0.0, 3.5), (-9.45, 0.0, 3.5), (-10.7, 0.0, 3.5), (-11.12, 0.0, 0.2), (-11.12, 0.0, 1.15), (-11.12, 0.0, 1.25), (-11.12, 0.0, 2.25), (-11.12, 0.0, 2.35), (-11.12, 0.0, 3.3), (-11.12, 0.02, 3.3), (-11.12, 0.02, 2.35), (-11.12, 0.02, 2.25), (-11.12, 0.02, 1.25), (-11.12, 0.02, 1.15), (-11.12, 0.02, 0.2), (-5.4, 0.0, 3.3), (-5.4, 0.0, 2.35), (-5.4, 0.0, 2.25), (-5.4, 0.0, 1.25), (-5.4, 0.0, 1.15), (-5.4, 0.0, 0.2), (-6.65, 0.0, 3.3), (-6.65, 0.0, 2.35), (-6.65, 0.0, 2.25), (-6.65, 0.0, 1.25), (-6.65, 0.0, 1.15), (-6.65, 0.0, 0.2), (-6.75, 0.0, 3.3), (-6.75, 0.0, 2.35), (-6.75, 0.0, 2.25), (-6.75, 0.0, 1.25), (-6.75, 0.0, 1.15), (-6.75, 0.0, 0.2), (-8.0, 0.0, 3.3), (-8.0, 0.0, 2.35), (-8.0, 0.0, 2.25), (-8.0, 0.0, 1.25), (-8.0, 0.0, 1.15), (-8.0, 0.0, 0.2), (-8.1, 0.0, 3.3), (-8.1, 0.0, 2.35), (-8.1, 0.0, 2.25), (-8.1, 0.0, 1.25), (-8.1, 0.0, 1.15), (-8.1, 0.0, 0.2), (-9.35, 0.0, 3.3), (-9.35, 0.0, 2.35), (-9.35, 0.0, 2.25), (-9.35, 0.0, 1.25), (-9.35, 0.0, 1.15), (-9.35, 0.0, 0.2), (-9.45, 0.0, 3.3), (-9.45, 0.0, 2.35), (-9.45, 0.0, 2.25), (-9.45, 0.0, 1.25), (-9.45, 0.0, 1.15), (-9.45, 0.0, 0.2), (-10.7, 0.0, 3.3), (-10.7, 0.0, 2.35), (-10.7, 0.0, 2.25), (-10.7, 0.0, 1.25), (-10.7, 0.0, 1.15), (-10.7, 0.0, 0.2), (-10.7, 0.02, 3.3), (-10.7, 0.02, 2.35), (-10.7, 0.02, 2.25), (-10.7, 0.02, 1.25), (-10.7, 0.02, 1.15), (-10.7, 0.02, 0.2), (-9.45, 0.02, 3.3), (-9.45, 0.02, 2.35), (-9.45, 0.02, 2.25), (-9.45, 0.02, 1.25), (-9.45, 0.02, 1.15), (-9.45, 0.02, 0.2), (-9.35, 0.02, 3.3), (-9.35, 0.02, 2.35), (-9.35, 0.02, 2.25), (-9.35, 0.02, 1.25), (-9.35, 0.02, 1.15), (-9.35, 0.02, 0.2), (-8.1, 0.02, 3.3), (-8.1, 0.02, 2.35), (-8.1, 0.02, 2.25), (-8.1, 0.02, 1.25), (-8.1, 0.02, 1.15), (-8.1, 0.02, 0.2), (-8.0, 0.02, 3.3), (-8.0, 0.02, 2.35), (-8.0, 0.02, 2.25), (-8.0, 0.02, 1.25), (-8.0, 0.02, 1.15), (-8.0, 0.02, 0.2), (-6.75, 0.02, 3.3), (-6.75, 0.02, 2.35), (-6.75, 0.02, 2.25), (-6.75, 0.02, 1.25), (-6.75, 0.02, 1.15), (-6.75, 0.02, 0.2), (-6.65, 0.02, 3.3), (-6.65, 0.02, 2.35), (-6.65, 0.02, 2.25), (-6.65, 0.02, 1.25), (-6.65, 0.02, 1.15), (-6.65, 0.02, 0.2), (-5.4, 0.02, 3.3), (-5.4, 0.02, 2.35), (-5.4, 0.02, 2.25), (-5.4, 0.02, 1.25), (-5.4, 0.02, 1.15), (-5.4, 0.02, 0.2), (-11.12, 0.05, 0.2), (-11.12, 0.05, 4.768e-07), (-10.7, 0.05, 4.768e-07), (-5.4, 0.05, 3.5), (-5.4, 0.05, 4.768e-07), (-6.65, 0.05, 4.768e-07), (-6.75, 0.05, 4.768e-07), (-8.0, 0.05, 4.768e-07), (-8.1, 0.05, 4.768e-07), (-9.35, 0.05, 4.768e-07), (-9.45, 0.05, 4.768e-07), (-11.12, 0.05, 3.5), (-10.7, 0.05, 3.5), (-9.45, 0.05, 3.5), (-9.35, 0.05, 3.5), (-8.1, 0.05, 3.5), (-8.0, 0.05, 3.5), (-6.75, 0.05, 3.5), (-6.65, 0.05, 3.5), (-10.7, 0.05, 0.2), (-9.45, 0.05, 0.2), (-9.35, 0.05, 0.2), (-8.1, 0.05, 0.2), (-8.0, 0.05, 0.2), (-6.75, 0.05, 0.2), (-6.65, 0.05, 0.2), (-5.4, 0.05, 0.2), (-11.12, 0.05, 3.3), (-11.12, 0.05, 2.35), (-11.12, 0.05, 2.25), (-11.12, 0.05, 1.25), (-11.12, 0.05, 1.15), (-10.7, 0.05, 3.3), (-10.7, 0.05, 2.35), (-10.7, 0.05, 2.25), (-10.7, 0.05, 1.25), (-10.7, 0.05, 1.15), (-9.45, 0.05, 3.3), (-9.35, 0.05, 3.3), (-8.1, 0.05, 3.3), (-8.0, 0.05, 3.3), (-6.75, 0.05, 3.3), (-6.65, 0.05, 3.3), (-5.4, 0.05, 3.3), (-5.4, 0.05, 2.35), (-5.4, 0.05, 2.25), (-5.4, 0.05, 1.25), (-5.4, 0.05, 1.15), (-5.3, 0.0, 3.5), (-5.3, 0.02, 2.384e-07), (9.537e-07, 0.0, 3.5), (9.537e-07, 0.02, 3.5), (9.537e-07, 0.02, 2.384e-07), (-1.25, 0.02, 2.384e-07), (-1.35, 0.02, 2.384e-07), (-2.6, 0.02, 2.384e-07), (-2.7, 0.02, 2.384e-07), (-3.95, 0.02, 2.384e-07), (-4.05, 0.02, 2.384e-07), (-5.3, 0.02, 3.5), (-4.05, 0.02, 3.5), (-3.95, 0.02, 3.5), (-2.7, 0.02, 3.5), (-2.6, 0.02, 3.5), (-1.35, 0.02, 3.5), (-1.25, 0.02, 3.5), (-5.3, 0.0, 2.384e-07), (-4.05, 0.0, 2.384e-07), (-3.95, 0.0, 2.384e-07), (-2.7, 0.0, 2.384e-07), (-2.6, 0.0, 2.384e-07), (-1.35, 0.0, 2.384e-07), (-1.25, 0.0, 2.384e-07), (9.537e-07, 0.0, 2.384e-07), (-1.25, 0.0, 3.5), (-1.35, 0.0, 3.5), (-2.6, 0.0, 3.5), (-2.7, 0.0, 3.5), (-3.95, 0.0, 3.5), (-4.05, 0.0, 3.5), (-5.3, 0.0, 0.2), (-5.3, 0.0, 1.25), (-5.3, 0.0, 2.25), (-5.3, 0.0, 3.3), (9.537e-07, 0.02, 3.3), (9.537e-07, 0.02, 2.25), (9.537e-07, 0.02, 1.15), (9.537e-07, 0.0, 2.35), (9.537e-07, 0.0, 2.25), (9.537e-07, 0.0, 1.25), (9.537e-07, 0.0, 1.15), (9.537e-07, 0.0, 0.2), (9.537e-07, 0.0, 3.3), (-1.25, 0.0, 3.3), (-1.25, 0.0, 2.35), (-1.25, 0.0, 2.25), (-1.25, 0.0, 1.25), (-1.25, 0.0, 1.15), (-1.25, 0.0, 0.2), (-1.35, 0.0, 3.3), (-1.35, 0.0, 2.35), (-1.35, 0.0, 2.25), (-1.35, 0.0, 1.25), (-1.35, 0.0, 1.15), (-1.35, 0.0, 0.2), (-2.6, 0.0, 3.3), (-2.6, 0.0, 2.35), (-2.6, 0.0, 2.25), (-2.6, 0.0, 1.25), (-2.6, 0.0, 1.15), (-2.6, 0.0, 0.2), (-2.7, 0.0, 3.3), (-2.7, 0.0, 2.35), (-2.7, 0.0, 2.25), (-2.7, 0.0, 1.25), (-2.7, 0.0, 1.15), (-2.7, 0.0, 0.2), (-3.95, 0.0, 3.3), (-3.95, 0.0, 2.35), (-3.95, 0.0, 2.25), (-3.95, 0.0, 1.25), (-3.95, 0.0, 1.15), (-3.95, 0.0, 0.2), (-4.05, 0.0, 3.3), (-4.05, 0.0, 2.35), (-4.05, 0.0, 2.25), (-4.05, 0.0, 1.25), (-4.05, 0.0, 1.15), (-4.05, 0.0, 0.2), (-5.3, 0.0, 2.35), (-5.3, 0.0, 1.15), (-5.3, 0.02, 3.3), (-5.3, 0.02, 2.35), (-5.3, 0.02, 2.25), (-5.3, 0.02, 1.25), (-5.3, 0.02, 1.15), (-5.3, 0.02, 0.2), (-4.05, 0.02, 3.3), (-4.05, 0.02, 2.35), (-4.05, 0.02, 2.25), (-4.05, 0.02, 1.25), (-4.05, 0.02, 1.15), (-4.05, 0.02, 0.2), (-3.95, 0.02, 3.3), (-3.95, 0.02, 2.35), (-3.95, 0.02, 2.25), (-3.95, 0.02, 1.25), (-3.95, 0.02, 1.15), (-3.95, 0.02, 0.2), (-2.7, 0.02, 3.3), (-2.7, 0.02, 2.35), (-2.7, 0.02, 2.25), (-2.7, 0.02, 1.25), (-2.7, 0.02, 1.15), (-2.7, 0.02, 0.2), (-2.6, 0.02, 3.3), (-2.6, 0.02, 2.35), (-2.6, 0.02, 2.25), (-2.6, 0.02, 1.25), (-2.6, 0.02, 1.15), (-2.6, 0.02, 0.2), (-1.35, 0.02, 3.3), (-1.35, 0.02, 2.35), (-1.35, 0.02, 2.25), (-1.35, 0.02, 1.25), (-1.35, 0.02, 1.15), (-1.35, 0.02, 0.2), (-1.25, 0.02, 3.3), (-1.25, 0.02, 2.35), (-1.25, 0.02, 2.25), (-1.25, 0.02, 1.25), (-1.25, 0.02, 1.15), (-1.25, 0.02, 0.2), (9.537e-07, 0.02, 2.35), (9.537e-07, 0.02, 1.25), (9.537e-07, 0.02, 0.2), (-5.3, 0.05, 0.2), (-5.3, 0.05, 2.384e-07), (9.537e-07, 0.05, 3.5), (9.537e-07, 0.05, 0.2), (9.537e-07, 0.05, 2.384e-07), (-1.25, 0.05, 2.384e-07), (-1.35, 0.05, 2.384e-07), (-2.6, 0.05, 2.384e-07), (-2.7, 0.05, 2.384e-07), (-3.95, 0.05, 2.384e-07), (-4.05, 0.05, 2.384e-07), (-5.3, 0.05, 3.5), (-4.05, 0.05, 3.5), (-3.95, 0.05, 3.5), (-2.7, 0.05, 3.5), (-2.6, 0.05, 3.5), (-1.35, 0.05, 3.5), (-1.25, 0.05, 3.5), (-4.05, 0.05, 0.2), (-3.95, 0.05, 0.2), (-2.7, 0.05, 0.2), (-2.6, 0.05, 0.2), (-1.35, 0.05, 0.2), (-1.25, 0.05, 0.2), (-5.3, 0.05, 3.3), (-5.3, 0.05, 2.35), (-5.3, 0.05, 2.25), (-5.3, 0.05, 1.25), (-5.3, 0.05, 1.15), (-4.05, 0.05, 3.3), (-3.95, 0.05, 3.3), (-2.7, 0.05, 3.3), (-2.6, 0.05, 3.3), (-1.35, 0.05, 3.3), (-1.25, 0.05, 3.3), (9.537e-07, 0.05, 3.3)], [], [(41, 1, 3, 42), (108, 102, 181, 182), (90, 35, 1, 41), (4, 193, 210, 27), (12, 3, 1, 35), (203, 19, 28, 192), (19, 18, 29, 28), (18, 17, 30, 29), (17, 16, 31, 30), (16, 15, 32, 31), (15, 14, 33, 32), (14, 13, 34, 33), (13, 12, 35, 34), (2, 11, 20, 0), (11, 10, 21, 20), (10, 9, 22, 21), (9, 8, 23, 22), (8, 7, 24, 23), (7, 6, 25, 24), (6, 5, 26, 25), (5, 4, 27, 26), (227, 192, 28, 48), (48, 28, 29, 54), (54, 29, 30, 60), (60, 30, 31, 66), (66, 31, 32, 72), (72, 32, 33, 78), (78, 33, 34, 84), (84, 34, 35, 90), (12, 13, 157, 156), (99, 100, 180, 179), (3, 12, 156, 155), (98, 99, 179, 178), (10, 11, 146, 154), (97, 98, 178, 177), (131, 137, 169, 168), (96, 97, 177, 176), (9, 10, 154, 153), (137, 136, 142, 143), (136, 135, 141, 142), (135, 134, 140, 141), (134, 133, 139, 140), (133, 132, 138, 139), (138, 132, 186, 187), (131, 130, 136, 137), (130, 129, 135, 136), (129, 128, 134, 135), (128, 127, 133, 134), (127, 126, 132, 133), (8, 9, 153, 152), (125, 124, 130, 131), (124, 123, 129, 130), (123, 122, 128, 129), (122, 121, 127, 128), (121, 120, 126, 127), (107, 113, 165, 164), (119, 118, 124, 125), (118, 117, 123, 124), (117, 116, 122, 123), (116, 115, 121, 122), (115, 114, 120, 121), (7, 8, 152, 151), (113, 112, 118, 119), (112, 111, 117, 118), (111, 110, 116, 117), (110, 109, 115, 116), (109, 108, 114, 115), (114, 108, 182, 183), (107, 106, 112, 113), (106, 105, 111, 112), (105, 104, 110, 111), (104, 103, 109, 110), (103, 102, 108, 109), (6, 7, 151, 150), (101, 100, 106, 107), (100, 99, 105, 106), (99, 98, 104, 105), (98, 97, 103, 104), (97, 96, 102, 103), (5, 6, 150, 149), (4, 5, 149, 148), (137, 143, 170, 169), (21, 89, 95, 20), (89, 88, 94, 95), (88, 87, 93, 94), (87, 86, 92, 93), (86, 85, 91, 92), (85, 84, 90, 91), (22, 83, 89, 21), (83, 82, 88, 89), (82, 81, 87, 88), (81, 80, 86, 87), (80, 79, 85, 86), (79, 78, 84, 85), (23, 77, 83, 22), (77, 76, 82, 83), (76, 75, 81, 82), (75, 74, 80, 81), (74, 73, 79, 80), (73, 72, 78, 79), (24, 71, 77, 23), (71, 70, 76, 77), (70, 69, 75, 76), (69, 68, 74, 75), (68, 67, 73, 74), (67, 66, 72, 73), (25, 65, 71, 24), (65, 64, 70, 71), (64, 63, 69, 70), (63, 62, 68, 69), (62, 61, 67, 68), (61, 60, 66, 67), (26, 59, 65, 25), (59, 58, 64, 65), (58, 57, 63, 64), (57, 56, 62, 63), (56, 55, 61, 62), (55, 54, 60, 61), (27, 53, 59, 26), (53, 52, 58, 59), (52, 51, 57, 58), (51, 50, 56, 57), (50, 49, 55, 56), (49, 48, 54, 55), (210, 224, 53, 27), (224, 274, 52, 53), (274, 225, 51, 52), (225, 226, 50, 51), (226, 273, 49, 50), (273, 227, 48, 49), (20, 95, 36, 0), (95, 94, 37, 36), (94, 93, 38, 37), (93, 92, 39, 38), (92, 91, 40, 39), (91, 90, 41, 40), (193, 4, 148, 321), (143, 142, 191, 170), (142, 141, 190, 191), (113, 119, 166, 165), (0, 36, 47, 2), (36, 37, 46, 47), (37, 38, 45, 46), (38, 39, 44, 45), (39, 40, 43, 44), (40, 41, 42, 43), (187, 147, 331, 344), (171, 155, 156, 176), (176, 156, 157, 181), (181, 157, 158, 182), (182, 158, 159, 183), (183, 159, 160, 184), (184, 160, 161, 185), (185, 161, 162, 186), (186, 162, 147, 187), (149, 169, 170, 148), (150, 168, 169, 149), (151, 167, 168, 150), (152, 166, 167, 151), (153, 165, 166, 152), (154, 164, 165, 153), (146, 163, 164, 154), (145, 144, 163, 146), (144, 175, 180, 163), (175, 174, 179, 180), (174, 173, 178, 179), (173, 172, 177, 178), (172, 171, 176, 177), (148, 170, 320, 321), (170, 191, 348, 320), (191, 190, 347, 348), (190, 189, 346, 347), (189, 188, 345, 346), (188, 187, 344, 345), (13, 14, 158, 157), (100, 101, 163, 180), (101, 107, 164, 163), (14, 15, 159, 158), (132, 126, 185, 186), (15, 16, 160, 159), (125, 131, 168, 167), (16, 17, 161, 160), (17, 18, 162, 161), (18, 19, 147, 162), (102, 96, 176, 181), (2, 47, 144, 145), (42, 3, 155, 171), (126, 120, 184, 185), (11, 2, 145, 146), (43, 42, 171, 172), (119, 125, 167, 166), (19, 203, 331, 147), (44, 43, 172, 173), (45, 44, 173, 174), (46, 45, 174, 175), (139, 138, 187, 188), (47, 46, 175, 144), (140, 139, 188, 189), (120, 114, 183, 184), (141, 140, 189, 190), (287, 281, 349, 350), (228, 195, 194, 236), (195, 209, 218, 194), (209, 208, 219, 218), (208, 207, 220, 219), (207, 206, 221, 220), (206, 205, 222, 221), (205, 204, 223, 222), (204, 203, 192, 223), (193, 202, 211, 210), (202, 201, 212, 211), (201, 200, 213, 212), (200, 199, 214, 213), (199, 198, 215, 214), (198, 197, 216, 215), (197, 196, 217, 216), (236, 194, 218, 237), (237, 218, 219, 243), (243, 219, 220, 249), (249, 220, 221, 255), (255, 221, 222, 261), (261, 222, 223, 267), (267, 223, 192, 227), (203, 204, 332, 331), (278, 279, 348, 347), (277, 278, 347, 346), (202, 193, 321, 330), (276, 277, 346, 345), (310, 316, 343, 342), (275, 276, 345, 344), (201, 202, 330, 329), (316, 315, 230, 319), (315, 314, 318, 230), (314, 313, 229, 318), (313, 312, 317, 229), (312, 311, 228, 317), (228, 311, 354, 355), (310, 309, 315, 316), (309, 308, 314, 315), (308, 307, 313, 314), (307, 306, 312, 313), (306, 305, 311, 312), (200, 201, 329, 328), (304, 303, 309, 310), (303, 302, 308, 309), (302, 301, 307, 308), (301, 300, 306, 307), (300, 299, 305, 306), (286, 292, 339, 338), (298, 297, 303, 304), (297, 296, 302, 303), (296, 295, 301, 302), (295, 294, 300, 301), (294, 293, 299, 300), (199, 200, 328, 327), (292, 291, 297, 298), (291, 290, 296, 297), (290, 289, 295, 296), (289, 288, 294, 295), (288, 287, 293, 294), (293, 287, 350, 351), (286, 285, 291, 292), (285, 284, 290, 291), (284, 283, 289, 290), (283, 282, 288, 289), (282, 281, 287, 288), (198, 199, 327, 326), (280, 279, 285, 286), (279, 278, 284, 285), (278, 277, 283, 284), (277, 276, 282, 283), (276, 275, 281, 282), (197, 198, 326, 325), (196, 197, 325, 324), (316, 319, 323, 343), (211, 272, 224, 210), (272, 271, 274, 224), (271, 270, 225, 274), (270, 269, 226, 225), (269, 268, 273, 226), (268, 267, 227, 273), (212, 266, 272, 211), (266, 265, 271, 272), (265, 264, 270, 271), (264, 263, 269, 270), (263, 262, 268, 269), (262, 261, 267, 268), (213, 260, 266, 212), (260, 259, 265, 266), (259, 258, 264, 265), (258, 257, 263, 264), (257, 256, 262, 263), (256, 255, 261, 262), (214, 254, 260, 213), (254, 253, 259, 260), (253, 252, 258, 259), (252, 251, 257, 258), (251, 250, 256, 257), (250, 249, 255, 256), (215, 248, 254, 214), (248, 247, 253, 254), (247, 246, 252, 253), (246, 245, 251, 252), (245, 244, 250, 251), (244, 243, 249, 250), (216, 242, 248, 215), (242, 241, 247, 248), (241, 240, 246, 247), (240, 239, 245, 246), (239, 238, 244, 245), (238, 237, 243, 244), (217, 235, 242, 216), (235, 234, 241, 242), (234, 233, 240, 241), (233, 232, 239, 240), (232, 231, 238, 239), (231, 236, 237, 238), (196, 319, 235, 217), (319, 230, 234, 235), (230, 318, 233, 234), (318, 229, 232, 233), (229, 317, 231, 232), (317, 228, 236, 231), (292, 298, 340, 339), (344, 331, 332, 349), (349, 332, 333, 350), (350, 333, 334, 351), (351, 334, 335, 352), (352, 335, 336, 353), (353, 336, 337, 354), (354, 337, 322, 355), (325, 343, 323, 324), (326, 342, 343, 325), (327, 341, 342, 326), (328, 340, 341, 327), (329, 339, 340, 328), (330, 338, 339, 329), (321, 320, 338, 330), (204, 205, 333, 332), (279, 280, 320, 348), (280, 286, 338, 320), (205, 206, 334, 333), (311, 305, 353, 354), (206, 207, 335, 334), (304, 310, 342, 341), (207, 208, 336, 335), (208, 209, 337, 336), (209, 195, 322, 337), (281, 275, 344, 349), (305, 299, 352, 353), (298, 304, 341, 340), (319, 196, 324, 323), (299, 293, 351, 352), (195, 228, 355, 322)])
me_cube_005.polygons.foreach_set('material_index', [0, 0, 0, 0, 0, 0, 0, 0, 0, 0, 0, 0, 0, 0, 0, 0, 0, 0, 0, 0, 0, 0, 0, 0, 0, 0, 0, 0, 0, 0, 0, 0, 0, 0, 0, 0, 0, 0, 1, 0, 1, 0, 1, 0, 0, 0, 0, 0, 0, 0, 1, 0, 1, 0, 1, 0, 0, 0, 0, 0, 0, 0, 1, 0, 1, 0, 1, 0, 0, 0, 0, 0, 0, 0, 1, 0, 1, 0, 1, 0, 0, 0, 0, 0, 0, 0, 0, 0, 0, 0, 0, 0, 0, 0, 0, 0, 0, 0, 0, 0, 0, 0, 0, 0, 0, 0, 0, 0, 0, 0, 0, 0, 0, 0, 0, 0, 0, 0, 0, 0, 0, 0, 0, 0, 0, 0, 0, 0, 0, 0, 0, 0, 0, 0, 0, 0, 0, 0, 0, 0, 0, 0, 0, 0, 0, 0, 0, 0, 0, 0, 0, 0, 0, 0, 0, 0, 0, 0, 0, 0, 0, 0, 0, 0, 0, 0, 0, 0, 0, 0, 0, 0, 0, 0, 0, 0, 0, 0, 0, 0, 0, 0, 0, 0, 0, 0, 0, 0, 0, 0, 0, 0, 0, 0, 0, 0, 0, 0, 0, 0, 0, 0, 0, 0, 0, 0, 0, 0, 0, 0, 0, 0, 0, 0, 0, 0, 0, 0, 0, 0, 0, 0, 0, 0, 0, 0, 0, 0, 0, 0, 0, 1, 0, 1, 0, 1, 0, 0, 0, 0, 0, 0, 0, 1, 0, 1, 0, 1, 0, 0, 0, 0, 0, 0, 0, 1, 0, 1, 0, 1, 0, 0, 0, 0, 0, 0, 0, 1, 0, 1, 0, 1, 0, 0, 0, 0, 0, 0, 0, 0, 0, 0, 0, 0, 0, 0, 0, 0, 0, 0, 0, 0, 0, 0, 0, 0, 0, 0, 0, 0, 0, 0, 0, 0, 0, 0, 0, 0, 0, 0, 0, 0, 0, 0, 0, 0, 0, 0, 0, 0, 0, 0, 0, 0, 0, 0, 0, 0, 0, 0, 0, 0, 0, 0, 0, 0, 0, 0, 0, 0, 0, 0, 0, 0, 0, 0, 0, 0, 0, 0, 0, 0, 0, 0])
me_cube_005.materials.append(mat_wood)
me_cube_005.materials.append(mat_windowwhite)
me_cube_005.use_remesh_preserve_volume = False
me_cube_005.use_remesh_preserve_attributes = False
me_cube_005.use_mirror_vertex_groups = False
me_cube_005.update()
me_cube_008 = bpy.data.meshes.new('Cube.008')
me_cube_008.from_pydata([(-1.0, -1.0, 0.5), (-1.0, -1.0, 1.0), (-1.0, 7.0, 0.5), (-1.0, 7.0, 1.0), (2.0, -1.0, 0.5), (2.0, -1.0, 1.0), (2.0, 7.0, 0.5), (2.0, 7.0, 1.0)], [], [(0, 1, 3, 2), (2, 3, 7, 6), (6, 7, 5, 4), (4, 5, 1, 0), (2, 6, 4, 0), (7, 3, 1, 5)])
me_cube_008.materials.append(mat_wood)
me_cube_008.use_remesh_preserve_volume = False
me_cube_008.use_remesh_preserve_attributes = False
me_cube_008.use_mirror_vertex_groups = False
me_cube_008.update()
me_plane_003 = bpy.data.meshes.new('Plane.003')
me_plane_003.from_pydata([(-4.0, -4.25, 2.309e-08), (4.0, -4.25, 1.093e-08), (-4.0, 4.0, 1.217e-08), (4.0, 4.0, 0.0), (-4.0, -4.25, -0.25), (4.0, -4.25, -0.25), (-4.0, 4.0, -0.25), (4.0, 4.0, -0.25), (-4.0, -3.0, 1.262e-07), (-4.0, -3.5, 3.705e-08), (4.0, -3.5, 2.489e-08), (4.0, -3.0, 1.141e-07), (-4.0, -3.0, -0.25), (-4.0, -3.5, -0.25), (4.0, -3.5, -0.25), (4.0, -3.0, -0.25), (-2.1, -4.25, -3.3e-08), (-1.9, -4.25, -1.882e-07), (-1.9, 4.0, -1.992e-07), (-2.1, 4.0, -4.392e-08), (-2.1, -4.25, -0.25), (-1.9, -4.25, -0.25), (-1.9, 4.0, -0.25), (-2.1, 4.0, -0.25), (-2.1, -3.5, -0.25), (-1.9, -3.5, -0.25), (-2.1, -3.0, -0.25), (-1.9, -3.0, -0.25), (-1.9, -3.5, -1.743e-07), (-2.1, -3.5, -1.904e-08), (-1.9, -3.0, -8.509e-08), (-2.1, -3.0, 7.016e-08), (1.094e-08, -4.25, -1.24e-07), (1.094e-08, -4.25, -0.25), (1.094e-08, -3.5, -0.25), (1.094e-08, -3.0, -0.25), (1.094e-08, 4.0, -1.349e-07), (1.094e-08, 4.0, -0.25), (1.094e-08, -3.5, -1.1e-07), (1.094e-08, -3.0, -2.083e-08), (-4.0, -3.0, 0.1), (-4.0, -3.5, 0.1), (-2.1, -3.5, 0.1), (-2.1, -3.0, 0.1), (-1.9, 4.0, 0.1), (-2.1, 4.0, 0.1), (6.086e-09, -3.5, 0.1), (-1.9, -3.5, 0.1), (6.086e-09, -3.0, 0.1), (-1.9, -3.0, 0.1)], [], [(39, 11, 3, 36), (35, 37, 7, 15), (19, 23, 6, 2), (32, 33, 5, 1), (11, 15, 7, 3), (9, 13, 4, 0), (2, 6, 12, 8), (8, 12, 13, 9), (1, 5, 14, 10), (10, 14, 15, 11), (33, 34, 14, 5), (34, 35, 15, 14), (32, 1, 10, 38), (38, 10, 11, 39), (28, 38, 46, 47), (9, 29, 42, 41), (0, 16, 29, 9), (16, 17, 28, 29), (13, 12, 26, 24), (24, 26, 27, 25), (4, 13, 24, 20), (20, 24, 25, 21), (0, 4, 20, 16), (16, 20, 21, 17), (36, 37, 22, 18), (18, 22, 23, 19), (12, 6, 23, 26), (26, 23, 22, 27), (8, 31, 19, 2), (30, 18, 44, 49), (3, 7, 37, 36), (39, 30, 49, 48), (17, 32, 38, 28), (25, 27, 35, 34), (21, 25, 34, 33), (17, 21, 33, 32), (27, 22, 37, 35), (30, 39, 36, 18), (41, 42, 43, 40), (42, 47, 49, 43), (43, 49, 44, 45), (47, 46, 48, 49), (8, 9, 41, 40), (31, 8, 40, 43), (29, 28, 47, 42), (19, 31, 43, 45), (18, 19, 45, 44), (38, 39, 48, 46)])
me_plane_003.polygons.foreach_set('material_index', [0, 0, 0, 0, 0, 0, 0, 1, 0, 0, 0, 1, 0, 0, 1, 1, 0, 0, 1, 1, 0, 0, 0, 0, 0, 1, 0, 1, 0, 0, 0, 1, 0, 1, 0, 0, 0, 0, 1, 1, 1, 1, 1, 1, 1, 1, 1, 0])
me_plane_003.materials.append(mat_tatamigreen)
me_plane_003.materials.append(mat_wood)
me_plane_003.use_remesh_preserve_volume = False
me_plane_003.use_remesh_preserve_attributes = False
me_plane_003.use_mirror_vertex_groups = False
me_plane_003.update()
me_plane_002 = bpy.data.meshes.new('Plane.002')
me_plane_002.from_pydata([(-4.25, -4.25, 0.0), (4.0, -4.25, 1.093e-08), (-4.25, 4.0, -1.093e-08), (4.0, 4.0, 0.0), (-4.25, -4.25, -0.25), (4.0, -4.25, -0.25), (-4.25, 4.0, -0.25), (4.0, 4.0, -0.25)], [], [(0, 1, 3, 2), (4, 6, 7, 5), (3, 7, 6, 2), (0, 4, 5, 1), (1, 5, 7, 3), (2, 6, 4, 0)])
me_plane_002.polygons.foreach_set('material_index', [1, 0, 0, 0, 0, 0])
me_plane_002.materials.append(mat_tatamigreen)
me_plane_002.materials.append(mat_walllight)
me_plane_002.use_remesh_preserve_volume = False
me_plane_002.use_remesh_preserve_attributes = False
me_plane_002.use_mirror_vertex_groups = False
me_plane_002.update()
me_plane = bpy.data.meshes.new('Plane')
me_plane.from_pydata([(-4.0, -4.0, 0.0), (4.0, -4.0, 0.0), (-4.0, 4.0, 0.0), (4.0, 4.0, 0.0), (-4.0, -4.0, -0.25), (4.0, -4.0, -0.25), (-4.0, 4.0, -0.25), (4.0, 4.0, -0.25), (-3.0, -4.0, 0.0), (0.0, -4.0, 0.0), (0.0, 4.0, 0.0), (-3.0, 4.0, 0.0), (-3.0, -4.0, -0.25), (0.0, -4.0, -0.25), (0.0, 4.0, -0.25), (-3.0, 4.0, -0.25)], [], [(9, 1, 3, 10), (13, 14, 7, 5), (11, 15, 6, 2), (9, 13, 5, 1), (1, 5, 7, 3), (2, 6, 4, 0), (0, 4, 12, 8), (8, 12, 13, 9), (3, 7, 14, 10), (10, 14, 15, 11), (4, 6, 15, 12), (12, 15, 14, 13), (0, 8, 11, 2), (8, 9, 10, 11)])
me_plane.polygons.foreach_set('material_index', [2, 2, 0, 2, 2, 0, 0, 1, 2, 1, 0, 1, 0, 1])
me_plane.materials.append(mat_tatamigreen)
me_plane.materials.append(mat_wood)
me_plane.materials.append(mat_floorwhite)
me_plane.use_remesh_preserve_volume = False
me_plane.use_remesh_preserve_attributes = False
me_plane.use_mirror_vertex_groups = False
me_plane.auto_texspace = False
me_plane.update()

# ---- objects
ob_objects = bpy.data.objects.new('Objects', None)
ob_liftedbase = bpy.data.objects.new('LiftedBase', None)
ob_highfloor = bpy.data.objects.new('HighFloor', me_cube_001)
ob_cushion = bpy.data.objects.new('Cushion', me_cube_012)
ob_shelf_group = bpy.data.objects.new('Shelf Group', None)
ob_shelfwall = bpy.data.objects.new('ShelfWall', me_cube_011)
ob_bowl_03 = bpy.data.objects.new('Bowl 03', me_cylinder_005)
ob_bowl_02 = bpy.data.objects.new('Bowl 02', me_cylinder_006)
ob_bowl_01 = bpy.data.objects.new('Bowl 01', me_cylinder_004)
ob_shelfvase = bpy.data.objects.new('ShelfVase', me_cylinder_003)
ob_shelf = bpy.data.objects.new('Shelf', None)
ob_topshelf = bpy.data.objects.new('TopShelf', me_cube_002)
ob_bottomshelf = bpy.data.objects.new('BottomShelf', me_cube)
ob_lamp = bpy.data.objects.new('Lamp', me_sphere)
ob_chairs = bpy.data.objects.new('Chairs', None)
ob_chairfar = bpy.data.objects.new('ChairFar', me_cube_007)
ob_chairnear = bpy.data.objects.new('ChairNear', me_cube_007)
ob_table = bpy.data.objects.new('Table', None)
ob_tablevase = bpy.data.objects.new('TableVase', me_cylinder_002)
ob_centertea = bpy.data.objects.new('CenterTea', None)
ob_teabase = bpy.data.objects.new('TeaBase', me_cylinder)
ob_teabasefeet = bpy.data.objects.new('TeaBaseFeet', me_cone)
ob_teapot = bpy.data.objects.new('TeaPot', None)
ob_teapothandle = bpy.data.objects.new('TeaPotHandle', me_torus)
ob_teapotbody = bpy.data.objects.new('TeaPotBody', me_sphere_001)
ob_tableplate = bpy.data.objects.new('TablePlate', None)
ob_plate = bpy.data.objects.new('Plate', me_cube_009)
ob_teapotinplate = bpy.data.objects.new('TeaPotinPlate', None)
ob_teapotbody_001 = bpy.data.objects.new('TeaPotBody.001', me_sphere_003)
ob_teapothandle_001 = bpy.data.objects.new('TeaPotHandle.001', me_torus_001)
ob_tablestand = bpy.data.objects.new('TableStand', me_cube_003)
ob_tabletop = bpy.data.objects.new('TableTop', me_cube_004)
ob_walls = bpy.data.objects.new('Walls', None)
ob_windows = bpy.data.objects.new('Windows', me_cube_005)
ob_lowceil = bpy.data.objects.new('LowCeil', me_cube_008)
ob_wallleft = bpy.data.objects.new('WallLeft', me_plane_003)
ob_wallright = bpy.data.objects.new('WallRight', me_plane_002)
ob_floor = bpy.data.objects.new('Floor', me_plane)
ob_lights = bpy.data.objects.new('Lights', None)
ob_sun = bpy.data.objects.new('Sun', light_lamp_001)
ob_hemi = bpy.data.objects.new('Hemi', light_lamp)
ob_fullview = bpy.data.objects.new('FullView', cam_camera)

# ---- transforms, parenting, visibility, modifiers, constraints
ob_objects.location = (0.0, 0.0, 0.0)
ob_objects.empty_image_offset = (0.0, 0.0)
ob_objects.lineart.crease_threshold = 0.0
ob_liftedbase.parent = ob_objects
ob_liftedbase.location = (0.0, 0.0, 0.0)
ob_liftedbase.empty_image_offset = (0.0, 0.0)
ob_liftedbase.lineart.crease_threshold = 0.0
ob_highfloor.parent = ob_liftedbase
ob_highfloor.location = (-2.0, 0.0, 1.0)
ob_highfloor.lineart.crease_threshold = 0.0
ob_cushion.parent = ob_liftedbase
ob_cushion.location = (-2.0, 0.0, 1.0)
ob_cushion.scale = (0.4, 0.4, 0.5)
ob_cushion.lineart.crease_threshold = 0.0
ob_shelf_group.parent = ob_objects
ob_shelf_group.location = (0.0, 0.0, 0.0)
ob_shelf_group.empty_image_offset = (0.0, 0.0)
ob_shelf_group.lineart.crease_threshold = 0.0
ob_shelfwall.parent = ob_shelf_group
ob_shelfwall.location = (-3.0, 1.0, 0.0)
ob_shelfwall.lineart.crease_threshold = 0.0
ob_bowl_03.parent = ob_shelf_group
ob_bowl_03.location = (-3.5, -1.5, 2.0)
ob_bowl_03.scale = (0.34, 0.34, 0.28)
ob_bowl_03.lineart.crease_threshold = 0.0
ob_bowl_02.parent = ob_shelf_group
ob_bowl_02.location = (-3.5, -2.0, 2.0)
ob_bowl_02.scale = (0.4, 0.4, 0.42)
ob_bowl_02.lineart.crease_threshold = 0.0
ob_bowl_01.parent = ob_shelf_group
ob_bowl_01.location = (-3.5, -2.5, 2.0)
ob_bowl_01.scale = (0.3, 0.3, 0.3)
ob_bowl_01.lineart.crease_threshold = 0.0
ob_shelfvase.parent = ob_shelf_group
ob_shelfvase.location = (-3.5, -3.5, 2.0)
ob_shelfvase.scale = (0.3, 0.3, 0.3)
ob_shelfvase.lineart.crease_threshold = 0.0
ob_shelf.parent = ob_shelf_group
ob_shelf.location = (0.0, 0.0, 0.0)
ob_shelf.empty_image_offset = (0.0, 0.0)
ob_shelf.lineart.crease_threshold = 0.0
ob_topshelf.parent = ob_shelf
ob_topshelf.location = (-3.0, -3.0, 4.5)
ob_topshelf.lineart.crease_threshold = 0.0
ob_bottomshelf.parent = ob_shelf
ob_bottomshelf.location = (-3.0, -3.0, 1.0)
ob_bottomshelf.lineart.crease_threshold = 0.0
ob_lamp.parent = ob_objects
ob_lamp.location = (-0.2, 0.0, 7.5)
ob_lamp.scale = (0.5, 0.5, 0.5)
ob_lamp.lineart.crease_threshold = 0.0
ob_chairs.parent = ob_objects
ob_chairs.location = (0.0, 0.0, 0.0)
ob_chairs.empty_image_offset = (0.0, 0.0)
ob_chairs.lineart.crease_threshold = 0.0
ob_chairfar.parent = ob_chairs
ob_chairfar.location = (2.0, -1.0, 0.0)
ob_chairfar.scale = (0.75, 0.75, 0.75)
ob_chairfar.lineart.crease_threshold = 0.0
ob_chairnear.parent = ob_chairs
ob_chairnear.location = (2.0, 1.0, 0.0)
ob_chairnear.scale = (0.75, 0.75, 0.75)
ob_chairnear.lineart.crease_threshold = 0.0
ob_table.parent = ob_objects
ob_table.location = (0.0, 0.0, 0.0)
ob_table.empty_image_offset = (0.0, 0.0)
ob_table.lineart.crease_threshold = 0.0
ob_tablevase.parent = ob_table
ob_tablevase.location = (-1.447, -0.03391, 2.0)
ob_tablevase.scale = (0.48, 0.48, 0.48)
ob_tablevase.lineart.crease_threshold = 0.0
ob_centertea.parent = ob_table
ob_centertea.location = (0.0, 0.0, 0.0)
ob_centertea.empty_image_offset = (0.0, 0.0)
ob_centertea.lineart.crease_threshold = 0.0
ob_teabase.parent = ob_centertea
ob_teabase.location = (0.0615, 0.7121, 2.0)
ob_teabase.scale = (0.5, 0.5, 0.5)
ob_teabase.lineart.crease_threshold = 0.0
ob_teabasefeet.parent = ob_centertea
ob_teabasefeet.location = (0.0615, 0.7121, 2.3)
ob_teabasefeet.rotation_euler = (0.0, 0.0, 0.5236)
ob_teabasefeet.scale = (0.04, 0.04, 0.04)
ob_teabasefeet.lineart.crease_threshold = 0.0
ob_teapot.parent = ob_centertea
ob_teapot.location = (0.0872, 0.0, 2.349)
ob_teapot.scale = (0.5, 0.5, 0.5)
ob_teapot.empty_image_offset = (0.0, 0.0)
ob_teapot.lineart.crease_threshold = 0.0
ob_teapothandle.parent = ob_teapot
ob_teapothandle.location = (-0.02404, 1.424, 0.8518)
ob_teapothandle.rotation_euler = (-0.0, 1.571, 1.963)
ob_teapothandle.lineart.crease_threshold = 0.0
ob_teapotbody.parent = ob_teapot
ob_teapotbody.location = (-0.02404, 1.424, 0.0)
ob_teapotbody.rotation_euler = (0.0, 0.0, 1.571)
ob_teapotbody.scale = (0.5, 0.5, 0.38)
ob_teapotbody.lineart.crease_threshold = 0.0
ob_tableplate.parent = ob_table
ob_tableplate.location = (0.0, 0.0, 0.0)
ob_tableplate.empty_image_offset = (0.0, 0.0)
ob_tableplate.lineart.crease_threshold = 0.0
ob_plate.parent = ob_tableplate
ob_plate.location = (-0.7214, -1.044, 2.0)
ob_plate.scale = (0.45, 0.45, 0.45)
ob_plate.lineart.crease_threshold = 0.0
ob_teapotinplate.parent = ob_tableplate
ob_teapotinplate.location = (-1.155, -1.084, 2.045)
ob_teapotinplate.rotation_euler = (0.0, 0.0, 1.571)
ob_teapotinplate.scale = (0.3, 0.3, 0.38)
ob_teapotinplate.empty_image_offset = (0.0, 0.0)
ob_teapotinplate.lineart.crease_threshold = 0.0
ob_teapotbody_001.parent = ob_teapotinplate
ob_teapotbody_001.location = (0.1854, -1.262, 0.0)
ob_teapotbody_001.rotation_euler = (0.0, 0.0, 1.571)
ob_teapotbody_001.scale = (0.5, 0.5, 0.38)
ob_teapotbody_001.lineart.crease_threshold = 0.0
ob_teapothandle_001.parent = ob_teapotinplate
ob_teapothandle_001.location = (0.1854, -1.262, 0.8518)
ob_teapothandle_001.rotation_euler = (-0.0, 1.571, 1.963)
ob_teapothandle_001.lineart.crease_threshold = 0.0
ob_tablestand.parent = ob_table
ob_tablestand.location = (0.0, 0.0, 1.0)
ob_tablestand.scale = (0.5, 0.5, 1.0)
ob_tablestand.lineart.crease_threshold = 0.0
ob_tabletop.parent = ob_table
ob_tabletop.location = (0.0, 0.0, 2.0)
ob_tabletop.scale = (1.8, 1.8, 0.12)
ob_tabletop.lineart.crease_threshold = 0.0
ob_walls.parent = ob_objects
ob_walls.location = (0.0, 0.0, 0.0)
ob_walls.empty_image_offset = (0.0, 0.0)
ob_walls.lineart.crease_threshold = 0.0
ob_windows.parent = ob_walls
ob_windows.location = (1.9, -4.0, 1.0)
ob_windows.scale = (0.4495, 2.0, 0.5714)
ob_windows.lineart.crease_threshold = 0.0
ob_lowceil.parent = ob_walls
ob_lowceil.location = (-2.0, -3.0, 7.0)
ob_lowceil.lineart.crease_threshold = 0.0
ob_wallleft.parent = ob_lowceil
ob_wallleft.matrix_parent_inverse = Matrix(((1.0, 0.0, 0.0, 2.0), (0.0, 1.0, -2.98e-08, 3.0), (0.0, 0.0, 1.0, -7.0), (0.0, 0.0, 0.0, 1.0)))
ob_wallleft.location = (0.0, -4.0, 4.0)
ob_wallleft.rotation_euler = (1.571, -0.0, 3.142)
ob_wallleft.scale = (1.0, 1.0, 1.0)
ob_wallleft.lineart.crease_threshold = 0.0
ob_wallright.parent = ob_walls
ob_wallright.location = (-4.0, 0.0, 4.0)
ob_wallright.rotation_euler = (1.571, -0.0, 1.571)
ob_wallright.lineart.crease_threshold = 0.0
ob_floor.parent = ob_walls
ob_floor.location = (0.0, 0.0, 0.0)
ob_floor.show_texture_space = True
ob_floor.lineart.crease_threshold = 0.0
ob_lights.location = (0.0, 0.0, 0.0)
ob_lights.empty_image_offset = (0.0, 0.0)
ob_lights.lineart.crease_threshold = 0.0
ob_sun.parent = ob_lights
ob_sun.location = (10.08, 2.699, 13.45)
ob_sun.rotation_euler = (0.7219, -0.2188, 2.132)
ob_sun.scale = (0.9998, 0.979, 0.9634)
ob_sun.lock_rotations_4d = False
ob_sun.empty_display_type = 'ARROWS'
ob_sun.color = (0.0, 0.0, 0.0, 0.0)
ob_sun.lineart.crease_threshold = 0.0
ob_hemi.parent = ob_lights
ob_hemi.location = (10.08, 8.817, 9.904)
ob_hemi.rotation_euler = (0.6503, 0.05522, 1.866)
ob_hemi.lock_rotations_4d = False
ob_hemi.empty_display_type = 'ARROWS'
ob_hemi.color = (0.0, 0.0, 0.0, 0.0)
ob_hemi.lineart.crease_threshold = 0.0
ob_fullview.location = (10.0, 10.0, 18.0)
ob_fullview.rotation_euler = (0.7854, 0.0, 2.356)
ob_fullview.lock_rotations_4d = False
ob_fullview.empty_display_type = 'ARROWS'
ob_fullview.color = (0.0, 0.0, 0.0, 0.0)
ob_fullview.hide_viewport = True
ob_fullview.display_type = 'WIRE'
ob_fullview.lineart.crease_threshold = 0.0

# ---- collection membership
col_collection_1.objects.link(ob_objects)
col_collection_1.objects.link(ob_liftedbase)
col_collection_1.objects.link(ob_highfloor)
col_collection_1.objects.link(ob_cushion)
col_collection_1.objects.link(ob_shelf_group)
col_collection_1.objects.link(ob_shelfwall)
col_collection_1.objects.link(ob_bowl_03)
col_collection_1.objects.link(ob_bowl_02)
col_collection_1.objects.link(ob_bowl_01)
col_collection_1.objects.link(ob_shelfvase)
col_collection_1.objects.link(ob_shelf)
col_collection_1.objects.link(ob_topshelf)
col_collection_1.objects.link(ob_bottomshelf)
col_collection_1.objects.link(ob_lamp)
col_collection_1.objects.link(ob_chairs)
col_collection_1.objects.link(ob_chairfar)
col_collection_1.objects.link(ob_chairnear)
col_collection_1.objects.link(ob_table)
col_collection_1.objects.link(ob_tablevase)
col_collection_1.objects.link(ob_centertea)
col_collection_1.objects.link(ob_teabase)
col_collection_1.objects.link(ob_teabasefeet)
col_collection_1.objects.link(ob_teapot)
col_collection_1.objects.link(ob_teapothandle)
col_collection_1.objects.link(ob_teapotbody)
col_collection_1.objects.link(ob_tableplate)
col_collection_1.objects.link(ob_plate)
col_collection_1.objects.link(ob_teapotinplate)
col_collection_1.objects.link(ob_teapotbody_001)
col_collection_1.objects.link(ob_teapothandle_001)
col_collection_1.objects.link(ob_tablestand)
col_collection_1.objects.link(ob_tabletop)
col_collection_1.objects.link(ob_walls)
col_collection_1.objects.link(ob_windows)
col_collection_1.objects.link(ob_lowceil)
col_collection_1.objects.link(ob_wallleft)
col_collection_1.objects.link(ob_wallright)
col_collection_1.objects.link(ob_floor)
col_collection_1.objects.link(ob_lights)
col_collection_1.objects.link(ob_sun)
col_collection_1.objects.link(ob_hemi)
col_collection_1.objects.link(ob_fullview)

# ---- scene / render settings (as saved in the file)
scene.camera = ob_fullview
scene.frame_start = 1; scene.frame_end = 250; scene.frame_set(1)
scene.render.engine = 'BLENDER_EEVEE_NEXT'
scene.render.image_settings.color_depth = '16'
scene.render.resolution_x = 1600
scene.render.resolution_y = 1200
scene.render.dither_intensity = 0.0
scene.cycles.use_denoising = False
scene.cycles.samples = 128
scene.cycles.sampling_pattern = 'TABULATED_SOBOL'
scene.cycles.light_sampling_threshold = 0.0
scene.cycles.use_adaptive_sampling = False
scene.cycles.use_light_tree = False
scene.cycles.blur_glossy = 0.0
scene.cycles.sample_clamp_indirect = 0.0
scene.view_settings.view_transform = 'Standard'
bpy.context.view_layer.update()

